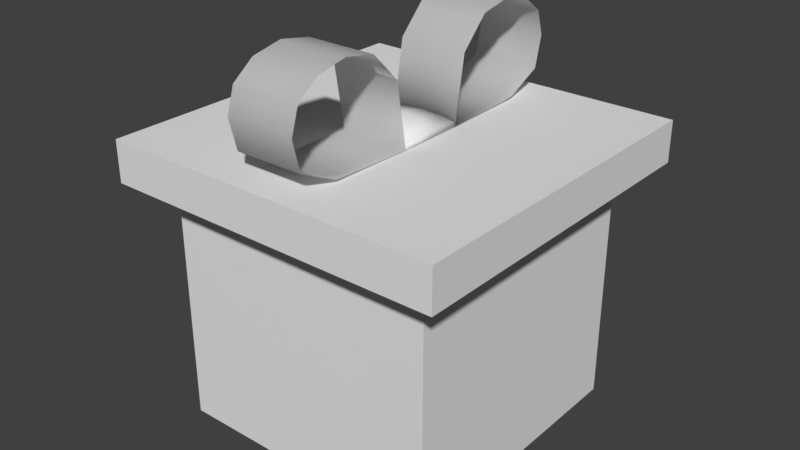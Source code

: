 # Source: ML64_PresentObj4ChristDay.blend  (saved by Blender 2.79.0; exported with 4.5.12 LTS)
import bpy
from mathutils import Matrix  # noqa: F401  (used for matrix-valued properties, if any)

bpy.ops.wm.read_factory_settings(use_empty=True)
scene = bpy.context.scene
scene.name = 'Scene'

# ---- collections
col_collection_1 = bpy.data.collections.new('Collection 1'); scene.collection.children.link(col_collection_1)

# ---- materials (node trees are filled in below, after node groups)
mat_bruh_zzenv = bpy.data.materials.new('Bruh_ZZENV')
mat_bruh_zzenv.alpha_threshold = 0.0
mat_bruh_zzenv.use_transparent_shadow = False
mat_bruh_zzenv.roughness = 0.5
mat_bruh_zzenv.line_color = (0.0, 0.0, 0.0, 1.0)
mat_oh = bpy.data.materials.new('oh')
mat_oh.alpha_threshold = 0.0
mat_oh.use_transparent_shadow = False
mat_oh.roughness = 0.5
mat_oh.line_color = (0.0, 0.0, 0.0, 1.0)

# ---- material node trees

# ---- world
world_world = bpy.data.worlds.new('World'); scene.world = world_world
world_world.color = (0.05088, 0.05088, 0.05088)
world_world.use_sun_shadow = False
world_world.sun_shadow_jitter_overblur = 0.0
world_world.cycles.sampling_method = 'MANUAL'

# ---- meshes
me_cube_000 = bpy.data.meshes.new('Cube.000')
me_cube_000.from_pydata([(-1.0, -0.25, 0.0), (-1.0, -0.25, 2.0), (-0.25, -1.0, 0.0), (-0.25, -1.0, 2.0), (-0.25, -0.25, 0.0), (1.0, -0.25, 0.0), (1.0, -0.25, 2.0), (0.25, -1.0, 0.0), (0.25, -1.0, 2.0), (0.25, -0.25, 0.0), (0.0, -1.0, 0.0), (0.0, -1.0, 2.0), (0.0, -0.25, 0.0), (-1.0, 0.25, 0.0), (-1.0, 0.25, 2.0), (-0.25, 1.0, 0.0), (-0.25, 1.0, 2.0), (-0.25, 0.25, 0.0), (-1.0, 0.0, 0.0), (-1.0, 0.0, 2.0), (-0.25, 0.0, 0.0), (1.0, 0.25, 0.0), (1.0, 0.25, 2.0), (0.25, 1.0, 0.0), (0.25, 1.0, 2.0), (0.25, 0.25, 0.0), (0.0, 1.0, 0.0), (0.0, 1.0, 2.0), (0.0, 0.25, 0.0), (1.0, 0.0, 0.0), (1.0, 0.0, 2.0), (0.25, 0.0, 0.0), (0.0, 0.0, 0.0), (-1.25, -0.25, 1.784), (-1.25, -0.25, 2.084), (-0.25, -1.25, 1.784), (-0.25, -1.25, 2.084), (-0.25, -0.25, 1.784), (-0.25, -0.25, 2.084), (-0.1409, 0.2418, 2.145), (-0.244, 0.2417, 2.122), (-0.25, 0.2442, 2.091), (-0.25, 0.7579, 2.81), (-0.25, 0.5279, 2.766), (-0.25, 0.3247, 2.56), (-0.25, 0.2442, 2.091), (-0.25, 0.8609, 2.113), (-0.25, 1.14, 2.242), (-0.25, 1.196, 2.466), (-0.25, 1.14, 2.647), (-0.25, 0.9818, 2.765), (1.25, -0.25, 1.784), (1.25, -0.25, 2.084), (0.25, -1.25, 1.784), (0.25, -1.25, 2.084), (0.25, -0.25, 1.784), (0.25, -0.25, 2.084), (0.0, -1.25, 1.784), (0.0, -1.25, 2.084), (0.0, -0.25, 1.784), (0.0, -0.25, 2.084), (0.0, 0.2435, 2.153), (0.1409, 0.2418, 2.145), (0.244, 0.2417, 2.122), (0.25, 0.2442, 2.091), (0.0, 0.2442, 2.091), (0.25, 0.7579, 2.81), (0.25, 0.5279, 2.766), (0.25, 0.3247, 2.56), (0.25, 0.2442, 2.091), (0.25, 0.8609, 2.113), (0.25, 1.14, 2.242), (0.25, 1.196, 2.466), (0.25, 1.14, 2.647), (0.25, 0.9818, 2.765), (0.0, 0.7579, 2.81), (0.0, 0.5279, 2.766), (0.0, 0.3247, 2.56), (0.0, 0.2442, 2.091), (0.0, 0.8609, 2.113), (0.0, 1.14, 2.242), (0.0, 1.196, 2.466), (0.0, 1.14, 2.647), (0.0, 0.9818, 2.765), (-1.25, 0.25, 1.784), (-1.25, 0.25, 2.084), (-0.25, 1.25, 1.784), (-0.25, 1.25, 2.084), (-0.25, 0.25, 1.784), (-0.25, 0.25, 2.084), (-1.25, 0.0, 1.784), (-1.25, 0.0, 2.084), (-0.25, 0.0, 1.784), (-0.25, 0.0, 2.084), (-0.1409, 0.0, 2.199), (-0.244, 0.0, 2.153), (-0.25, 0.0, 2.091), (-0.1409, -0.2418, 2.145), (-0.244, -0.2417, 2.122), (-0.25, -0.2442, 2.091), (-0.25, -0.7579, 2.81), (-0.25, -0.5279, 2.766), (-0.25, -0.3247, 2.56), (-0.25, -0.2442, 2.091), (-0.25, -0.8609, 2.113), (-0.25, -1.14, 2.242), (-0.25, -1.196, 2.466), (-0.25, -1.14, 2.647), (-0.25, -0.9818, 2.765), (1.25, 0.25, 1.784), (1.25, 0.25, 2.084), (0.25, 1.25, 1.784), (0.25, 1.25, 2.084), (0.25, 0.25, 1.784), (0.25, 0.25, 2.084), (0.0, 1.25, 1.784), (0.0, 1.25, 2.084), (0.0, 0.25, 1.784), (0.0, 0.25, 2.084), (1.25, 0.0, 1.784), (1.25, 0.0, 2.084), (0.25, 0.0, 1.784), (0.25, 0.0, 2.084), (0.0, 0.0, 2.084), (0.0, 0.0, 2.216), (0.1409, 0.0, 2.199), (0.244, 0.0, 2.153), (0.25, 0.0, 2.091), (0.0, -0.2435, 2.153), (0.1409, -0.2418, 2.145), (0.244, -0.2417, 2.122), (0.25, -0.2442, 2.091), (0.0, -0.2442, 2.091), (0.0, 0.0, 2.091), (0.25, -0.7579, 2.81), (0.25, -0.5279, 2.766), (0.25, -0.3247, 2.56), (0.25, -0.2442, 2.091), (0.25, -0.8609, 2.113), (0.25, -1.14, 2.242), (0.25, -1.196, 2.466), (0.25, -1.14, 2.647), (0.25, -0.9818, 2.765), (0.0, -0.7579, 2.81), (0.0, -0.5279, 2.766), (0.0, -0.3247, 2.56), (0.0, -0.2442, 2.091), (0.0, -0.8609, 2.113), (0.0, -1.14, 2.242), (0.0, -1.196, 2.466), (0.0, -1.14, 2.647), (0.0, -0.9818, 2.765), (-0.25, 0.7579, 2.81), (-0.25, 0.5279, 2.766), (-0.25, 0.3247, 2.56), (-0.25, 0.2442, 2.091), (-0.25, 0.8609, 2.113), (-0.25, 1.14, 2.242), (-0.25, 1.196, 2.466), (-0.25, 1.14, 2.647), (-0.25, 0.9818, 2.765), (0.25, 0.7579, 2.81), (0.25, 0.5279, 2.766), (0.25, 0.3247, 2.56), (0.25, 0.2442, 2.091), (0.25, 0.8609, 2.113), (0.25, 1.14, 2.242), (0.25, 1.196, 2.466), (0.25, 1.14, 2.647), (0.25, 0.9818, 2.765), (0.0, 0.7579, 2.81), (0.0, 0.5279, 2.766), (0.0, 0.3247, 2.56), (0.0, 0.2442, 2.091), (0.0, 0.8609, 2.113), (0.0, 1.14, 2.242), (0.0, 1.196, 2.466), (0.0, 1.14, 2.647), (0.0, 0.9818, 2.765), (-0.25, -0.7579, 2.81), (-0.25, -0.5279, 2.766), (-0.25, -0.3247, 2.56), (-0.25, -0.2442, 2.091), (-0.25, -0.8609, 2.113), (-0.25, -1.14, 2.242), (-0.25, -1.196, 2.466), (-0.25, -1.14, 2.647), (-0.25, -0.9818, 2.765), (0.25, -0.7579, 2.81), (0.25, -0.5279, 2.766), (0.25, -0.3247, 2.56), (0.25, -0.2442, 2.091), (0.25, -0.8609, 2.113), (0.25, -1.14, 2.242), (0.25, -1.196, 2.466), (0.25, -1.14, 2.647), (0.25, -0.9818, 2.765), (0.0, -0.7579, 2.81), (0.0, -0.5279, 2.766), (0.0, -0.3247, 2.56), (0.0, -0.2442, 2.091), (0.0, -0.8609, 2.113), (0.0, -1.14, 2.242), (0.0, -1.196, 2.466), (0.0, -1.14, 2.647), (0.0, -0.9818, 2.765)], [], [(2, 11, 3), (4, 10, 2), (0, 20, 4), (4, 32, 12), (1, 18, 0), (2, 10, 11), (4, 12, 10), (0, 18, 20), (4, 20, 32), (1, 19, 18), (7, 8, 11), (9, 7, 10), (5, 9, 31), (9, 12, 32), (6, 5, 29), (7, 11, 10), (9, 10, 12), (5, 31, 29), (9, 32, 31), (6, 29, 30), (15, 16, 27), (17, 15, 26), (13, 17, 20), (17, 28, 32), (14, 13, 18), (15, 27, 26), (17, 26, 28), (13, 20, 18), (17, 32, 20), (14, 18, 19), (23, 27, 24), (25, 26, 23), (21, 31, 25), (25, 32, 28), (22, 29, 21), (23, 26, 27), (25, 28, 26), (21, 29, 31), (25, 31, 32), (22, 30, 29), (60, 93, 38), (36, 60, 38), (35, 58, 36), (37, 57, 35), (33, 92, 37), (38, 91, 34), (34, 90, 33), (96, 40, 41), (94, 61, 39), (95, 39, 40), (96, 95, 40), (94, 124, 61), (95, 94, 39), (41, 133, 96), (39, 61, 65), (39, 41, 40), (79, 45, 46), (82, 48, 49), (76, 42, 43), (80, 46, 47), (83, 49, 50), (77, 43, 44), (78, 44, 45), (75, 50, 42), (81, 47, 48), (60, 123, 93), (36, 58, 60), (35, 57, 58), (37, 59, 57), (33, 90, 92), (38, 93, 91), (34, 91, 90), (41, 65, 133), (39, 65, 41), (79, 78, 45), (82, 81, 48), (76, 75, 42), (80, 79, 46), (83, 82, 49), (77, 76, 43), (78, 77, 44), (75, 83, 50), (81, 80, 47), (60, 56, 122), (54, 56, 60), (53, 54, 58), (55, 53, 57), (51, 55, 121), (56, 52, 120), (52, 51, 119), (127, 64, 63), (125, 62, 61), (126, 63, 62), (127, 63, 126), (125, 61, 124), (126, 62, 125), (64, 127, 133), (62, 65, 61), (62, 63, 64), (79, 70, 69), (82, 73, 72), (76, 67, 66), (80, 71, 70), (83, 74, 73), (77, 68, 67), (78, 69, 68), (75, 66, 74), (81, 72, 71), (60, 122, 123), (54, 60, 58), (53, 58, 57), (55, 57, 59), (51, 121, 119), (56, 120, 122), (52, 119, 120), (64, 133, 65), (62, 64, 65), (79, 69, 78), (82, 72, 81), (76, 66, 75), (80, 70, 79), (83, 73, 82), (77, 67, 76), (78, 68, 77), (75, 74, 83), (81, 71, 80), (118, 89, 93), (87, 89, 118), (86, 87, 116), (88, 86, 115), (84, 88, 92), (89, 85, 91), (85, 84, 90), (96, 99, 98), (94, 97, 128), (95, 98, 97), (96, 98, 95), (94, 128, 124), (95, 97, 94), (99, 96, 133), (97, 132, 128), (97, 98, 99), (147, 104, 103), (150, 107, 106), (144, 101, 100), (148, 105, 104), (151, 108, 107), (145, 102, 101), (146, 103, 102), (143, 100, 108), (149, 106, 105), (118, 93, 123), (87, 118, 116), (86, 116, 115), (88, 115, 117), (84, 92, 90), (89, 91, 93), (85, 90, 91), (99, 133, 132), (97, 99, 132), (147, 103, 146), (150, 106, 149), (144, 100, 143), (148, 104, 147), (151, 107, 150), (145, 101, 144), (146, 102, 145), (143, 108, 151), (149, 105, 148), (118, 122, 114), (112, 118, 114), (111, 116, 112), (113, 115, 111), (109, 121, 113), (114, 120, 110), (110, 119, 109), (127, 130, 131), (125, 128, 129), (126, 129, 130), (127, 126, 130), (125, 124, 128), (126, 125, 129), (131, 133, 127), (129, 128, 132), (129, 131, 130), (147, 137, 138), (150, 140, 141), (144, 134, 135), (148, 138, 139), (151, 141, 142), (145, 135, 136), (146, 136, 137), (143, 142, 134), (149, 139, 140), (118, 123, 122), (112, 116, 118), (111, 115, 116), (113, 117, 115), (109, 119, 121), (114, 122, 120), (110, 120, 119), (131, 132, 133), (129, 132, 131), (147, 146, 137), (150, 149, 140), (144, 143, 134), (148, 147, 138), (151, 150, 141), (145, 144, 135), (146, 145, 136), (143, 151, 142), (149, 148, 139), (174, 156, 155), (177, 159, 158), (171, 153, 152), (175, 157, 156), (178, 160, 159), (172, 154, 153), (173, 155, 154), (170, 152, 160), (176, 158, 157), (174, 155, 173), (177, 158, 176), (171, 152, 170), (175, 156, 174), (178, 159, 177), (172, 153, 171), (173, 154, 172), (170, 160, 178), (176, 157, 175), (174, 164, 165), (177, 167, 168), (171, 161, 162), (175, 165, 166), (178, 168, 169), (172, 162, 163), (173, 163, 164), (170, 169, 161), (176, 166, 167), (174, 173, 164), (177, 176, 167), (171, 170, 161), (175, 174, 165), (178, 177, 168), (172, 171, 162), (173, 172, 163), (170, 178, 169), (176, 175, 166), (201, 182, 183), (204, 185, 186), (198, 179, 180), (202, 183, 184), (205, 186, 187), (199, 180, 181), (200, 181, 182), (197, 187, 179), (203, 184, 185), (201, 200, 182), (204, 203, 185), (198, 197, 179), (202, 201, 183), (205, 204, 186), (199, 198, 180), (200, 199, 181), (197, 205, 187), (203, 202, 184), (201, 192, 191), (204, 195, 194), (198, 189, 188), (202, 193, 192), (205, 196, 195), (199, 190, 189), (200, 191, 190), (197, 188, 196), (203, 194, 193), (201, 191, 200), (204, 194, 203), (198, 188, 197), (202, 192, 201), (205, 195, 204), (199, 189, 198), (200, 190, 199), (197, 196, 205), (203, 193, 202)])
me_cube_000.polygons.foreach_set('use_smooth', [0, 0, 0, 0, 0, 0, 0, 0, 0, 0, 0, 0, 0, 0, 0, 0, 0, 0, 0, 0, 0, 0, 0, 0, 0, 0, 0, 0, 0, 0, 0, 0, 0, 0, 0, 0, 0, 0, 0, 0, 0, 0, 0, 0, 0, 0, 0, 1, 1, 1, 1, 1, 1, 1, 1, 1, 1, 1, 1, 1, 1, 1, 1, 1, 1, 0, 0, 0, 0, 0, 0, 0, 1, 1, 1, 1, 1, 1, 1, 1, 1, 1, 1, 0, 0, 0, 0, 0, 0, 0, 1, 1, 1, 1, 1, 1, 1, 1, 1, 1, 1, 1, 1, 1, 1, 1, 1, 1, 0, 0, 0, 0, 0, 0, 0, 1, 1, 1, 1, 1, 1, 1, 1, 1, 1, 1, 0, 0, 0, 0, 0, 0, 0, 1, 1, 1, 1, 1, 1, 1, 1, 1, 1, 1, 1, 1, 1, 1, 1, 1, 1, 0, 0, 0, 0, 0, 0, 0, 1, 1, 1, 1, 1, 1, 1, 1, 1, 1, 1, 0, 0, 0, 0, 0, 0, 0, 1, 1, 1, 1, 1, 1, 1, 1, 1, 1, 1, 1, 1, 1, 1, 1, 1, 1, 0, 0, 0, 0, 0, 0, 0, 1, 1, 1, 1, 1, 1, 1, 1, 1, 1, 1, 1, 1, 1, 1, 1, 1, 1, 1, 1, 1, 1, 1, 1, 1, 1, 1, 1, 1, 1, 1, 1, 1, 1, 1, 1, 1, 1, 1, 1, 1, 1, 1, 1, 1, 1, 1, 1, 1, 1, 1, 1, 1, 1, 1, 1, 1, 1, 1, 1, 1, 1, 1, 1, 1, 1, 1, 1, 1, 1, 1, 1, 1, 1, 1, 1, 1, 1, 1, 1, 1, 1, 1])
_uv = me_cube_000.uv_layers.new(name='UVMap')
_uv.uv.foreach_set('vector', [1.0, 0.0, 0.0, 1.0, 0.0, 0.0, 1.0, 0.0, 0.0, 1.0, 0.0, 0.0, 1.0, 0.0, 0.0, 1.0, 0.0, 0.0, 1.0, 0.0, 0.0, 1.0, 0.0, 0.0, 1.0, 0.0, 0.0, 1.0, 0.0, 0.0, 1.0, 0.0, 1.0, 1.0, 0.0, 1.0, 1.0, 0.0, 1.0, 1.0, 0.0, 1.0, 1.0, 0.0, 1.0, 1.0, 0.0, 1.0, 1.0, 0.0, 1.0, 1.0, 0.0, 1.0, 1.0, 0.0, 1.0, 1.0, 0.0, 1.0, 1.0, 0.0, 0.0, 0.0, 0.0, 1.0, 1.0, 0.0, 0.0, 0.0, 0.0, 1.0, 1.0, 0.0, 0.0, 0.0, 0.0, 1.0, 1.0, 0.0, 0.0, 0.0, 0.0, 1.0, 1.0, 0.0, 0.0, 0.0, 0.0, 1.0, 1.0, 0.0, 0.0, 1.0, 1.0, 1.0, 1.0, 0.0, 0.0, 1.0, 1.0, 1.0, 1.0, 0.0, 0.0, 1.0, 1.0, 1.0, 1.0, 0.0, 0.0, 1.0, 1.0, 1.0, 1.0, 0.0, 0.0, 1.0, 1.0, 1.0, 1.0, 0.0, 0.0, 0.0, 0.0, 1.0, 1.0, 0.0, 0.0, 0.0, 0.0, 1.0, 1.0, 0.0, 0.0, 0.0, 0.0, 1.0, 1.0, 0.0, 0.0, 0.0, 0.0, 1.0, 1.0, 0.0, 0.0, 0.0, 0.0, 1.0, 1.0, 0.0, 0.0, 1.0, 1.0, 1.0, 1.0, 0.0, 0.0, 1.0, 1.0, 1.0, 1.0, 0.0, 0.0, 1.0, 1.0, 1.0, 1.0, 0.0, 0.0, 1.0, 1.0, 1.0, 1.0, 0.0, 0.0, 1.0, 1.0, 1.0, 1.0, 0.0, 0.0, 1.0, 0.0, 0.0, 1.0, 0.0, 0.0, 1.0, 0.0, 0.0, 1.0, 0.0, 0.0, 1.0, 0.0, 0.0, 1.0, 0.0, 0.0, 1.0, 0.0, 0.0, 1.0, 0.0, 0.0, 1.0, 0.0, 0.0, 1.0, 0.0, 1.0, 1.0, 0.0, 1.0, 1.0, 0.0, 1.0, 1.0, 0.0, 1.0, 1.0, 0.0, 1.0, 1.0, 0.0, 1.0, 1.0, 0.0, 1.0, 1.0, 0.0, 1.0, 1.0, 0.0, 1.0, 1.0, 0.0, 1.0, 1.0, 0.0, 0.0, 1.0, 0.0, 0.0, 1.0, 0.0, 0.0, 1.0, 0.0, 0.0, 1.0, 0.0, 0.0, 1.0, 0.0, 0.0, 1.0, 0.0, 0.0, 1.0, 0.0, 0.0, 1.0, 0.0, 0.0, 1.0, 0.0, 0.0, 1.0, 0.0, 0.0, 1.0, 0.0, 0.0, 1.0, 0.0, 0.0, 1.0, 0.0, 0.0, 0.2499, -4.46e-05, 0.2174, -0.4991, 0.2499, -0.5, 0.1282, 0.002947, 0.001868, -0.4981, 0.1266, -0.4985, 0.2183, 0.001651, 0.1266, -0.4985, 0.2174, -0.4991, 0.2499, -4.46e-05, 0.2183, 0.001651, 0.2174, -0.4991, 0.1282, 0.002947, 0.003795, 0.003496, 0.001868, -0.4981, 0.2183, 0.001651, 0.1282, 0.002947, 0.1266, -0.4985, 0.2499, -0.5, 0.2499, -4.46e-05, 0.2499, -4.46e-05, 0.1266, -0.4985, 0.001868, -0.4981, 0.0, 0.0, 0.1266, -0.4985, 0.2499, -0.5, 0.2174, -0.4991, 0.3272, 0.4934, 0.3079, 0.9999, 0.4711, 0.4862, 0.2164, 0.2497, 0.2943, 6.884e-05, 0.1846, 6.862e-05, 0.1314, 0.5178, 0.0163, 0.3083, 6.862e-05, 0.5645, 0.3123, 0.3318, 0.4711, 0.4862, 0.4119, 0.1403, 0.1731, 0.2965, 0.1846, 6.862e-05, 0.08711, 0.1034, 0.1607, 0.6613, 6.862e-05, 0.5645, 0.06817, 0.86, 0.2489, 0.7499, 0.06817, 0.86, 0.3079, 0.9999, 0.1407, 0.3966, 0.08711, 0.1034, 0.0163, 0.3083, 0.2644, 0.2601, 0.4119, 0.1403, 0.2943, 6.884e-05, 1.0, 0.0, 1.0, 1.0, 0.0, 1.0, 1.0, 0.0, 1.0, 1.0, 0.0, 1.0, 1.0, 0.0, 1.0, 1.0, 0.0, 1.0, 1.0, 0.0, 1.0, 1.0, 0.0, 1.0, 1.0, 0.0, 1.0, 1.0, 0.0, 1.0, 1.0, 0.0, 1.0, 1.0, 0.0, 1.0, 1.0, 0.0, 1.0, 1.0, 0.0, 1.0, 0.2499, -0.5, 0.2499, -0.5, 0.2499, -4.46e-05, 0.1266, -0.4985, 0.0, 0.0, 0.2499, -0.5, 0.3272, 0.4934, 0.2489, 0.7499, 0.3079, 0.9999, 0.2164, 0.2497, 0.2644, 0.2601, 0.2943, 6.884e-05, 0.1314, 0.5178, 0.1407, 0.3966, 0.0163, 0.3083, 0.3123, 0.3318, 0.3272, 0.4934, 0.4711, 0.4862, 0.1731, 0.2965, 0.2164, 0.2497, 0.1846, 6.862e-05, 0.1607, 0.6613, 0.1314, 0.5178, 6.862e-05, 0.5645, 0.2489, 0.7499, 0.1607, 0.6613, 0.06817, 0.86, 0.1407, 0.3966, 0.1731, 0.2965, 0.08711, 0.1034, 0.2644, 0.2601, 0.3123, 0.3318, 0.4119, 0.1403, 1.0, 0.0, 0.0, 0.0, 0.0, 1.0, 1.0, 0.0, 0.0, 0.0, 0.0, 1.0, 1.0, 0.0, 0.0, 0.0, 0.0, 1.0, 1.0, 0.0, 0.0, 0.0, 0.0, 1.0, 1.0, 0.0, 0.0, 0.0, 0.0, 1.0, 1.0, 0.0, 0.0, 0.0, 0.0, 1.0, 1.0, 0.0, 0.0, 0.0, 0.0, 1.0, 0.2499, -4.46e-05, 0.2499, -0.5, 0.2174, -0.4991, 0.1282, 0.002947, 0.1266, -0.4985, 0.001868, -0.4981, 0.2183, 0.001651, 0.2174, -0.4991, 0.1266, -0.4985, 0.2499, -4.46e-05, 0.2174, -0.4991, 0.2183, 0.001651, 0.1282, 0.002947, 0.001868, -0.4981, 0.003795, 0.003496, 0.2183, 0.001651, 0.1266, -0.4985, 0.1282, 0.002947, 0.2499, -0.5, 0.2499, -4.46e-05, 0.2499, -4.46e-05, 0.1266, -0.4985, 0.0, 0.0, 0.001868, -0.4981, 0.1266, -0.4985, 0.2174, -0.4991, 0.2499, -0.5, 0.3272, 0.4934, 0.4711, 0.4862, 0.3079, 0.9999, 0.2164, 0.2497, 0.1846, 6.862e-05, 0.2943, 6.884e-05, 0.1314, 0.5178, 6.862e-05, 0.5645, 0.0163, 0.3083, 0.3123, 0.3318, 0.4119, 0.1403, 0.4711, 0.4862, 0.1731, 0.2965, 0.08711, 0.1034, 0.1846, 6.862e-05, 0.1607, 0.6613, 0.06817, 0.86, 6.862e-05, 0.5645, 0.2489, 0.7499, 0.3079, 0.9999, 0.06817, 0.86, 0.1407, 0.3966, 0.0163, 0.3083, 0.08711, 0.1034, 0.2644, 0.2601, 0.2943, 6.884e-05, 0.4119, 0.1403, 1.0, 0.0, 0.0, 1.0, 1.0, 1.0, 1.0, 0.0, 0.0, 1.0, 1.0, 1.0, 1.0, 0.0, 0.0, 1.0, 1.0, 1.0, 1.0, 0.0, 0.0, 1.0, 1.0, 1.0, 1.0, 0.0, 0.0, 1.0, 1.0, 1.0, 1.0, 0.0, 0.0, 1.0, 1.0, 1.0, 1.0, 0.0, 0.0, 1.0, 1.0, 1.0, 0.2499, -0.5, 0.2499, -4.46e-05, 0.2499, -0.5, 0.1266, -0.4985, 0.2499, -0.5, 0.0, 0.0, 0.3272, 0.4934, 0.3079, 0.9999, 0.2489, 0.7499, 0.2164, 0.2497, 0.2943, 6.884e-05, 0.2644, 0.2601, 0.1314, 0.5178, 0.0163, 0.3083, 0.1407, 0.3966, 0.3123, 0.3318, 0.4711, 0.4862, 0.3272, 0.4934, 0.1731, 0.2965, 0.1846, 6.862e-05, 0.2164, 0.2497, 0.1607, 0.6613, 6.862e-05, 0.5645, 0.1314, 0.5178, 0.2489, 0.7499, 0.06817, 0.86, 0.1607, 0.6613, 0.1407, 0.3966, 0.08711, 0.1034, 0.1731, 0.2965, 0.2644, 0.2601, 0.4119, 0.1403, 0.3123, 0.3318, 1.0, 0.0, 0.0, 0.0, 0.0, 1.0, 1.0, 0.0, 0.0, 0.0, 0.0, 1.0, 1.0, 0.0, 0.0, 0.0, 0.0, 1.0, 1.0, 0.0, 0.0, 0.0, 0.0, 1.0, 1.0, 0.0, 0.0, 0.0, 0.0, 1.0, 1.0, 0.0, 0.0, 0.0, 0.0, 1.0, 1.0, 0.0, 0.0, 0.0, 0.0, 1.0, 0.2499, -4.46e-05, 0.2499, -0.5, 0.2174, -0.4991, 0.1282, 0.002947, 0.1266, -0.4985, 0.001868, -0.4981, 0.2183, 0.001651, 0.2174, -0.4991, 0.1266, -0.4985, 0.2499, -4.46e-05, 0.2174, -0.4991, 0.2183, 0.001651, 0.1282, 0.002947, 0.001868, -0.4981, 0.003795, 0.003496, 0.2183, 0.001651, 0.1266, -0.4985, 0.1282, 0.002947, 0.2499, -0.5, 0.2499, -4.46e-05, 0.2499, -4.46e-05, 0.1266, -0.4985, 0.0, 0.0, 0.001868, -0.4981, 0.1266, -0.4985, 0.2174, -0.4991, 0.2499, -0.5, 0.3272, 0.4934, 0.4711, 0.4862, 0.3079, 0.9999, 0.2164, 0.2497, 0.1846, 6.862e-05, 0.2943, 6.884e-05, 0.1314, 0.5178, 6.862e-05, 0.5645, 0.0163, 0.3083, 0.3123, 0.3318, 0.4119, 0.1403, 0.4711, 0.4862, 0.1731, 0.2965, 0.08711, 0.1034, 0.1846, 6.862e-05, 0.1607, 0.6613, 0.06817, 0.86, 6.862e-05, 0.5645, 0.2489, 0.7499, 0.3079, 0.9999, 0.06817, 0.86, 0.1407, 0.3966, 0.0163, 0.3083, 0.08711, 0.1034, 0.2644, 0.2601, 0.2943, 6.884e-05, 0.4119, 0.1403, 1.0, 0.0, 0.0, 1.0, 1.0, 1.0, 1.0, 0.0, 0.0, 1.0, 1.0, 1.0, 1.0, 0.0, 0.0, 1.0, 1.0, 1.0, 1.0, 0.0, 0.0, 1.0, 1.0, 1.0, 1.0, 0.0, 0.0, 1.0, 1.0, 1.0, 1.0, 0.0, 0.0, 1.0, 1.0, 1.0, 1.0, 0.0, 0.0, 1.0, 1.0, 1.0, 0.2499, -0.5, 0.2499, -4.46e-05, 0.2499, -0.5, 0.1266, -0.4985, 0.2499, -0.5, 0.0, 0.0, 0.3272, 0.4934, 0.3079, 0.9999, 0.2489, 0.7499, 0.2164, 0.2497, 0.2943, 6.884e-05, 0.2644, 0.2601, 0.1314, 0.5178, 0.0163, 0.3083, 0.1407, 0.3966, 0.3123, 0.3318, 0.4711, 0.4862, 0.3272, 0.4934, 0.1731, 0.2965, 0.1846, 6.862e-05, 0.2164, 0.2497, 0.1607, 0.6613, 6.862e-05, 0.5645, 0.1314, 0.5178, 0.2489, 0.7499, 0.06817, 0.86, 0.1607, 0.6613, 0.1407, 0.3966, 0.08711, 0.1034, 0.1731, 0.2965, 0.2644, 0.2601, 0.4119, 0.1403, 0.3123, 0.3318, 1.0, 0.0, 0.0, 1.0, 0.0, 0.0, 1.0, 0.0, 0.0, 1.0, 0.0, 0.0, 1.0, 0.0, 0.0, 1.0, 0.0, 0.0, 1.0, 0.0, 0.0, 1.0, 0.0, 0.0, 1.0, 0.0, 0.0, 1.0, 0.0, 0.0, 1.0, 0.0, 0.0, 1.0, 0.0, 0.0, 1.0, 0.0, 0.0, 1.0, 0.0, 0.0, 0.2499, -4.46e-05, 0.2174, -0.4991, 0.2499, -0.5, 0.1282, 0.002947, 0.001868, -0.4981, 0.1266, -0.4985, 0.2183, 0.001651, 0.1266, -0.4985, 0.2174, -0.4991, 0.2499, -4.46e-05, 0.2183, 0.001651, 0.2174, -0.4991, 0.1282, 0.002947, 0.003795, 0.003496, 0.001868, -0.4981, 0.2183, 0.001651, 0.1282, 0.002947, 0.1266, -0.4985, 0.2499, -0.5, 0.2499, -4.46e-05, 0.2499, -4.46e-05, 0.1266, -0.4985, 0.001868, -0.4981, 0.0, 0.0, 0.1266, -0.4985, 0.2499, -0.5, 0.2174, -0.4991, 0.3272, 0.4934, 0.3079, 0.9999, 0.4711, 0.4862, 0.2164, 0.2497, 0.2943, 6.884e-05, 0.1846, 6.862e-05, 0.1314, 0.5178, 0.0163, 0.3083, 6.862e-05, 0.5645, 0.3123, 0.3318, 0.4711, 0.4862, 0.4119, 0.1403, 0.1731, 0.2965, 0.1846, 6.862e-05, 0.08711, 0.1034, 0.1607, 0.6613, 6.862e-05, 0.5645, 0.06817, 0.86, 0.2489, 0.7499, 0.06817, 0.86, 0.3079, 0.9999, 0.1407, 0.3966, 0.08711, 0.1034, 0.0163, 0.3083, 0.2644, 0.2601, 0.4119, 0.1403, 0.2943, 6.884e-05, 1.0, 0.0, 1.0, 1.0, 0.0, 1.0, 1.0, 0.0, 1.0, 1.0, 0.0, 1.0, 1.0, 0.0, 1.0, 1.0, 0.0, 1.0, 1.0, 0.0, 1.0, 1.0, 0.0, 1.0, 1.0, 0.0, 1.0, 1.0, 0.0, 1.0, 1.0, 0.0, 1.0, 1.0, 0.0, 1.0, 1.0, 0.0, 1.0, 1.0, 0.0, 1.0, 0.2499, -0.5, 0.2499, -0.5, 0.2499, -4.46e-05, 0.1266, -0.4985, 0.0, 0.0, 0.2499, -0.5, 0.3272, 0.4934, 0.2489, 0.7499, 0.3079, 0.9999, 0.2164, 0.2497, 0.2644, 0.2601, 0.2943, 6.884e-05, 0.1314, 0.5178, 0.1407, 0.3966, 0.0163, 0.3083, 0.3123, 0.3318, 0.3272, 0.4934, 0.4711, 0.4862, 0.1731, 0.2965, 0.2164, 0.2497, 0.1846, 6.862e-05, 0.1607, 0.6613, 0.1314, 0.5178, 6.862e-05, 0.5645, 0.2489, 0.7499, 0.1607, 0.6613, 0.06817, 0.86, 0.1407, 0.3966, 0.1731, 0.2965, 0.08711, 0.1034, 0.2644, 0.2601, 0.3123, 0.3318, 0.4119, 0.1403, 0.3272, 0.4934, 0.4711, 0.4862, 0.3079, 0.9999, 0.2164, 0.2497, 0.1846, 6.862e-05, 0.2943, 6.884e-05, 0.1314, 0.5178, 6.862e-05, 0.5645, 0.0163, 0.3083, 0.3123, 0.3318, 0.4119, 0.1403, 0.4711, 0.4862, 0.1731, 0.2965, 0.08711, 0.1034, 0.1846, 6.862e-05, 0.1607, 0.6613, 0.06817, 0.86, 6.862e-05, 0.5645, 0.2489, 0.7499, 0.3079, 0.9999, 0.06817, 0.86, 0.1407, 0.3966, 0.0163, 0.3083, 0.08711, 0.1034, 0.2644, 0.2601, 0.2943, 6.884e-05, 0.4119, 0.1403, 0.3272, 0.4934, 0.3079, 0.9999, 0.2489, 0.7499, 0.2164, 0.2497, 0.2943, 6.884e-05, 0.2644, 0.2601, 0.1314, 0.5178, 0.0163, 0.3083, 0.1407, 0.3966, 0.3123, 0.3318, 0.4711, 0.4862, 0.3272, 0.4934, 0.1731, 0.2965, 0.1846, 6.862e-05, 0.2164, 0.2497, 0.1607, 0.6613, 6.862e-05, 0.5645, 0.1314, 0.5178, 0.2489, 0.7499, 0.06817, 0.86, 0.1607, 0.6613, 0.1407, 0.3966, 0.08711, 0.1034, 0.1731, 0.2965, 0.2644, 0.2601, 0.4119, 0.1403, 0.3123, 0.3318, 0.3272, 0.4934, 0.3079, 0.9999, 0.4711, 0.4862, 0.2164, 0.2497, 0.2943, 6.884e-05, 0.1846, 6.862e-05, 0.1314, 0.5178, 0.0163, 0.3083, 6.862e-05, 0.5645, 0.3123, 0.3318, 0.4711, 0.4862, 0.4119, 0.1403, 0.1731, 0.2965, 0.1846, 6.862e-05, 0.08711, 0.1034, 0.1607, 0.6613, 6.862e-05, 0.5645, 0.06817, 0.86, 0.2489, 0.7499, 0.06817, 0.86, 0.3079, 0.9999, 0.1407, 0.3966, 0.08711, 0.1034, 0.0163, 0.3083, 0.2644, 0.2601, 0.4119, 0.1403, 0.2943, 6.884e-05, 0.3272, 0.4934, 0.2489, 0.7499, 0.3079, 0.9999, 0.2164, 0.2497, 0.2644, 0.2601, 0.2943, 6.884e-05, 0.1314, 0.5178, 0.1407, 0.3966, 0.0163, 0.3083, 0.3123, 0.3318, 0.3272, 0.4934, 0.4711, 0.4862, 0.1731, 0.2965, 0.2164, 0.2497, 0.1846, 6.862e-05, 0.1607, 0.6613, 0.1314, 0.5178, 6.862e-05, 0.5645, 0.2489, 0.7499, 0.1607, 0.6613, 0.06817, 0.86, 0.1407, 0.3966, 0.1731, 0.2965, 0.08711, 0.1034, 0.2644, 0.2601, 0.3123, 0.3318, 0.4119, 0.1403, 0.3272, 0.4934, 0.3079, 0.9999, 0.4711, 0.4862, 0.2164, 0.2497, 0.2943, 6.884e-05, 0.1846, 6.862e-05, 0.1314, 0.5178, 0.0163, 0.3083, 6.862e-05, 0.5645, 0.3123, 0.3318, 0.4711, 0.4862, 0.4119, 0.1403, 0.1731, 0.2965, 0.1846, 6.862e-05, 0.08711, 0.1034, 0.1607, 0.6613, 6.862e-05, 0.5645, 0.06817, 0.86, 0.2489, 0.7499, 0.06817, 0.86, 0.3079, 0.9999, 0.1407, 0.3966, 0.08711, 0.1034, 0.0163, 0.3083, 0.2644, 0.2601, 0.4119, 0.1403, 0.2943, 6.884e-05, 0.3272, 0.4934, 0.2489, 0.7499, 0.3079, 0.9999, 0.2164, 0.2497, 0.2644, 0.2601, 0.2943, 6.884e-05, 0.1314, 0.5178, 0.1407, 0.3966, 0.0163, 0.3083, 0.3123, 0.3318, 0.3272, 0.4934, 0.4711, 0.4862, 0.1731, 0.2965, 0.2164, 0.2497, 0.1846, 6.862e-05, 0.1607, 0.6613, 0.1314, 0.5178, 6.862e-05, 0.5645, 0.2489, 0.7499, 0.1607, 0.6613, 0.06817, 0.86, 0.1407, 0.3966, 0.1731, 0.2965, 0.08711, 0.1034, 0.2644, 0.2601, 0.3123, 0.3318, 0.4119, 0.1403, 0.3272, 0.4934, 0.4711, 0.4862, 0.3079, 0.9999, 0.2164, 0.2497, 0.1846, 6.862e-05, 0.2943, 6.884e-05, 0.1314, 0.5178, 6.862e-05, 0.5645, 0.0163, 0.3083, 0.3123, 0.3318, 0.4119, 0.1403, 0.4711, 0.4862, 0.1731, 0.2965, 0.08711, 0.1034, 0.1846, 6.862e-05, 0.1607, 0.6613, 0.06817, 0.86, 6.862e-05, 0.5645, 0.2489, 0.7499, 0.3079, 0.9999, 0.06817, 0.86, 0.1407, 0.3966, 0.0163, 0.3083, 0.08711, 0.1034, 0.2644, 0.2601, 0.2943, 6.884e-05, 0.4119, 0.1403, 0.3272, 0.4934, 0.3079, 0.9999, 0.2489, 0.7499, 0.2164, 0.2497, 0.2943, 6.884e-05, 0.2644, 0.2601, 0.1314, 0.5178, 0.0163, 0.3083, 0.1407, 0.3966, 0.3123, 0.3318, 0.4711, 0.4862, 0.3272, 0.4934, 0.1731, 0.2965, 0.1846, 6.862e-05, 0.2164, 0.2497, 0.1607, 0.6613, 6.862e-05, 0.5645, 0.1314, 0.5178, 0.2489, 0.7499, 0.06817, 0.86, 0.1607, 0.6613, 0.1407, 0.3966, 0.08711, 0.1034, 0.1731, 0.2965, 0.2644, 0.2601, 0.4119, 0.1403, 0.3123, 0.3318])
_ca = me_cube_000.color_attributes.new('Col', 'BYTE_COLOR', 'CORNER')
_ca.data.foreach_set('color', [1.0, 0.4678, 0.0, 1.0, 1.0, 0.4678, 0.0, 1.0, 1.0, 0.4678, 0.0, 1.0, 1.0, 0.4678, 0.0, 1.0, 1.0, 0.4678, 0.0, 1.0, 1.0, 0.4678, 0.0, 1.0, 1.0, 0.4678, 0.0, 1.0, 1.0, 0.4678, 0.0, 1.0, 1.0, 0.4678, 0.0, 1.0, 1.0, 0.4678, 0.0, 1.0, 1.0, 0.4678, 0.0, 1.0, 1.0, 0.4678, 0.0, 1.0, 1.0, 0.4678, 0.0, 1.0, 1.0, 0.4678, 0.0, 1.0, 1.0, 0.4678, 0.0, 1.0, 1.0, 0.4678, 0.0, 1.0, 1.0, 0.4678, 0.0, 1.0, 1.0, 0.4678, 0.0, 1.0, 1.0, 0.4678, 0.0, 1.0, 1.0, 0.4678, 0.0, 1.0, 1.0, 0.4678, 0.0, 1.0, 1.0, 0.4678, 0.0, 1.0, 1.0, 0.4678, 0.0, 1.0, 1.0, 0.4678, 0.0, 1.0, 1.0, 0.4678, 0.0, 1.0, 1.0, 0.4678, 0.0, 1.0, 1.0, 0.4678, 0.0, 1.0, 1.0, 0.4678, 0.0, 1.0, 1.0, 0.4678, 0.0, 1.0, 1.0, 0.4678, 0.0, 1.0, 1.0, 0.4678, 0.0, 1.0, 1.0, 0.4678, 0.0, 1.0, 1.0, 0.4678, 0.0, 1.0, 1.0, 0.4678, 0.0, 1.0, 1.0, 0.4678, 0.0, 1.0, 1.0, 0.4678, 0.0, 1.0, 1.0, 0.4678, 0.0, 1.0, 1.0, 0.4678, 0.0, 1.0, 1.0, 0.4678, 0.0, 1.0, 1.0, 0.4678, 0.0, 1.0, 1.0, 0.4678, 0.0, 1.0, 1.0, 0.4678, 0.0, 1.0, 1.0, 0.4678, 0.0, 1.0, 1.0, 0.4678, 0.0, 1.0, 1.0, 0.4678, 0.0, 1.0, 1.0, 0.4678, 0.0, 1.0, 1.0, 0.4678, 0.0, 1.0, 1.0, 0.4678, 0.0, 1.0, 1.0, 0.4678, 0.0, 1.0, 1.0, 0.4678, 0.0, 1.0, 1.0, 0.4678, 0.0, 1.0, 1.0, 0.4678, 0.0, 1.0, 1.0, 0.4678, 0.0, 1.0, 1.0, 0.4678, 0.0, 1.0, 1.0, 0.4678, 0.0, 1.0, 1.0, 0.4678, 0.0, 1.0, 1.0, 0.4678, 0.0, 1.0, 1.0, 0.4678, 0.0, 1.0, 1.0, 0.4678, 0.0, 1.0, 1.0, 0.4678, 0.0, 1.0, 1.0, 0.4678, 0.0, 1.0, 1.0, 0.4678, 0.0, 1.0, 1.0, 0.4678, 0.0, 1.0, 1.0, 0.4678, 0.0, 1.0, 1.0, 0.4678, 0.0, 1.0, 1.0, 0.4678, 0.0, 1.0, 1.0, 0.4678, 0.0, 1.0, 1.0, 0.4678, 0.0, 1.0, 1.0, 0.4678, 0.0, 1.0, 1.0, 0.4678, 0.0, 1.0, 1.0, 0.4678, 0.0, 1.0, 1.0, 0.4678, 0.0, 1.0, 1.0, 0.4678, 0.0, 1.0, 1.0, 0.4678, 0.0, 1.0, 1.0, 0.4678, 0.0, 1.0, 1.0, 0.4678, 0.0, 1.0, 1.0, 0.4678, 0.0, 1.0, 1.0, 0.4678, 0.0, 1.0, 1.0, 0.4678, 0.0, 1.0, 1.0, 0.4678, 0.0, 1.0, 1.0, 0.4678, 0.0, 1.0, 1.0, 0.4678, 0.0, 1.0, 1.0, 0.4678, 0.0, 1.0, 1.0, 0.4678, 0.0, 1.0, 1.0, 0.4678, 0.0, 1.0, 1.0, 0.4678, 0.0, 1.0, 1.0, 0.4678, 0.0, 1.0, 1.0, 0.4678, 0.0, 1.0, 1.0, 0.4678, 0.0, 1.0, 1.0, 0.4678, 0.0, 1.0, 1.0, 0.4678, 0.0, 1.0, 1.0, 0.4678, 0.0, 1.0, 1.0, 0.4678, 0.0, 1.0, 1.0, 0.4678, 0.0, 1.0, 1.0, 0.4678, 0.0, 1.0, 1.0, 0.4678, 0.0, 1.0, 1.0, 0.4678, 0.0, 1.0, 1.0, 0.4678, 0.0, 1.0, 1.0, 0.4678, 0.0, 1.0, 1.0, 0.4678, 0.0, 1.0, 1.0, 0.4678, 0.0, 1.0, 1.0, 0.4678, 0.0, 1.0, 1.0, 0.4678, 0.0, 1.0, 1.0, 0.4678, 0.0, 1.0, 1.0, 0.4678, 0.0, 1.0, 1.0, 0.4678, 0.0, 1.0, 1.0, 0.4678, 0.0, 1.0, 1.0, 0.4678, 0.0, 1.0, 1.0, 0.4678, 0.0, 1.0, 1.0, 0.4678, 0.0, 1.0, 1.0, 0.4678, 0.0, 1.0, 1.0, 0.4678, 0.0, 1.0, 1.0, 0.4678, 0.0, 1.0, 1.0, 0.4678, 0.0, 1.0, 1.0, 0.4678, 0.0, 1.0, 1.0, 0.4678, 0.0, 1.0, 1.0, 0.4678, 0.0, 1.0, 1.0, 0.4678, 0.0, 1.0, 1.0, 0.4678, 0.0, 1.0, 1.0, 0.4678, 0.0, 1.0, 1.0, 0.4678, 0.0, 1.0, 1.0, 0.4678, 0.0, 1.0, 1.0, 0.4678, 0.0, 1.0, 1.0, 0.4678, 0.0, 1.0, 1.0, 0.4678, 0.0, 1.0, 1.0, 0.4678, 0.0, 1.0, 1.0, 0.4678, 0.0, 1.0, 1.0, 0.4678, 0.0, 1.0, 1.0, 0.4678, 0.0, 1.0, 1.0, 0.4678, 0.0, 1.0, 1.0, 0.4678, 0.0, 1.0, 1.0, 0.4678, 0.0, 1.0, 1.0, 0.4678, 0.0, 1.0, 1.0, 0.4678, 0.0, 1.0, 1.0, 0.4678, 0.0, 1.0, 1.0, 0.4678, 0.0, 1.0, 1.0, 0.4678, 0.0, 1.0, 1.0, 0.4678, 0.0, 1.0, 1.0, 0.4678, 0.0, 1.0, 1.0, 0.4678, 0.0, 1.0, 1.0, 0.4678, 0.0, 1.0, 1.0, 0.4678, 0.0, 1.0, 1.0, 0.4678, 0.0, 1.0, 1.0, 0.4678, 0.0, 1.0, 1.0, 0.4678, 0.0, 1.0, 1.0, 0.4678, 0.0, 1.0, 1.0, 0.4678, 0.0, 1.0, 1.0, 0.4678, 0.0, 1.0, 1.0, 0.4678, 0.0, 1.0, 1.0, 0.4678, 0.0, 1.0, 1.0, 0.4678, 0.0, 1.0, 1.0, 0.4678, 0.0, 1.0, 1.0, 0.4678, 0.0, 1.0, 1.0, 0.4678, 0.0, 1.0, 1.0, 0.4678, 0.0, 1.0, 1.0, 0.4678, 0.0, 1.0, 1.0, 0.4678, 0.0, 1.0, 1.0, 0.4678, 0.0, 1.0, 1.0, 0.4678, 0.0, 1.0, 1.0, 0.4678, 0.0, 1.0, 1.0, 0.4678, 0.0, 1.0, 1.0, 0.4678, 0.0, 1.0, 1.0, 0.4678, 0.0, 1.0, 1.0, 0.4678, 0.0, 1.0, 1.0, 0.4678, 0.0, 1.0, 1.0, 0.4678, 0.0, 1.0, 1.0, 0.4678, 0.0, 1.0, 1.0, 0.4678, 0.0, 1.0, 1.0, 0.4678, 0.0, 1.0, 1.0, 0.4678, 0.0, 1.0, 1.0, 0.4678, 0.0, 1.0, 1.0, 0.4678, 0.0, 1.0, 1.0, 0.4678, 0.0, 1.0, 1.0, 0.4678, 0.0, 1.0, 1.0, 0.4678, 0.0, 1.0, 1.0, 0.4678, 0.0, 1.0, 1.0, 0.4678, 0.0, 1.0, 1.0, 0.4678, 0.0, 1.0, 1.0, 0.4678, 0.0, 1.0, 1.0, 0.4678, 0.0, 1.0, 1.0, 0.4678, 0.0, 1.0, 1.0, 0.4678, 0.0, 1.0, 1.0, 0.4678, 0.0, 1.0, 1.0, 0.4678, 0.0, 1.0, 1.0, 0.4678, 0.0, 1.0, 1.0, 0.4678, 0.0, 1.0, 1.0, 0.4678, 0.0, 1.0, 1.0, 0.4678, 0.0, 1.0, 1.0, 0.4678, 0.0, 1.0, 1.0, 0.4678, 0.0, 1.0, 1.0, 0.4678, 0.0, 1.0, 1.0, 0.4678, 0.0, 1.0, 1.0, 0.4678, 0.0, 1.0, 1.0, 0.4678, 0.0, 1.0, 1.0, 0.4678, 0.0, 1.0, 1.0, 0.4678, 0.0, 1.0, 1.0, 0.4678, 0.0, 1.0, 1.0, 0.4678, 0.0, 1.0, 1.0, 0.4678, 0.0, 1.0, 1.0, 0.4678, 0.0, 1.0, 1.0, 0.4678, 0.0, 1.0, 1.0, 0.4678, 0.0, 1.0, 1.0, 0.4678, 0.0, 1.0, 1.0, 0.4678, 0.0, 1.0, 1.0, 0.4678, 0.0, 1.0, 1.0, 0.4678, 0.0, 1.0, 1.0, 0.4678, 0.0, 1.0, 1.0, 0.4678, 0.0, 1.0, 1.0, 0.4678, 0.0, 1.0, 1.0, 0.4678, 0.0, 1.0, 1.0, 0.4678, 0.0, 1.0, 1.0, 0.4678, 0.0, 1.0, 1.0, 0.4678, 0.0, 1.0, 1.0, 0.4678, 0.0, 1.0, 1.0, 0.4678, 0.0, 1.0, 1.0, 0.4678, 0.0, 1.0, 1.0, 0.4678, 0.0, 1.0, 1.0, 0.4678, 0.0, 1.0, 1.0, 0.4678, 0.0, 1.0, 1.0, 0.4678, 0.0, 1.0, 1.0, 0.4678, 0.0, 1.0, 1.0, 0.4678, 0.0, 1.0, 1.0, 0.4678, 0.0, 1.0, 1.0, 0.4678, 0.0, 1.0, 1.0, 0.4678, 0.0, 1.0, 1.0, 0.4678, 0.0, 1.0, 1.0, 0.4678, 0.0, 1.0, 1.0, 0.4678, 0.0, 1.0, 1.0, 0.4678, 0.0, 1.0, 1.0, 0.4678, 0.0, 1.0, 1.0, 0.4678, 0.0, 1.0, 1.0, 0.4678, 0.0, 1.0, 1.0, 0.4678, 0.0, 1.0, 1.0, 0.4678, 0.0, 1.0, 1.0, 0.4678, 0.0, 1.0, 1.0, 0.4678, 0.0, 1.0, 1.0, 0.4678, 0.0, 1.0, 1.0, 0.4678, 0.0, 1.0, 1.0, 0.4678, 0.0, 1.0, 1.0, 0.4678, 0.0, 1.0, 1.0, 0.4678, 0.0, 1.0, 1.0, 0.4678, 0.0, 1.0, 1.0, 0.4678, 0.0, 1.0, 1.0, 0.4678, 0.0, 1.0, 1.0, 0.4678, 0.0, 1.0, 1.0, 0.4678, 0.0, 1.0, 1.0, 0.4678, 0.0, 1.0, 1.0, 0.4678, 0.0, 1.0, 1.0, 0.4678, 0.0, 1.0, 1.0, 0.4678, 0.0, 1.0, 1.0, 0.4678, 0.0, 1.0, 1.0, 0.4678, 0.0, 1.0, 1.0, 0.4678, 0.0, 1.0, 1.0, 0.4678, 0.0, 1.0, 1.0, 0.4678, 0.0, 1.0, 1.0, 0.4678, 0.0, 1.0, 1.0, 0.4678, 0.0, 1.0, 1.0, 0.4678, 0.0, 1.0, 1.0, 0.4678, 0.0, 1.0, 1.0, 0.4678, 0.0, 1.0, 1.0, 0.4678, 0.0, 1.0, 1.0, 0.4678, 0.0, 1.0, 1.0, 0.4678, 0.0, 1.0, 1.0, 0.4678, 0.0, 1.0, 1.0, 0.4678, 0.0, 1.0, 1.0, 0.4678, 0.0, 1.0, 1.0, 0.4678, 0.0, 1.0, 1.0, 0.4678, 0.0, 1.0, 1.0, 0.4678, 0.0, 1.0, 1.0, 0.4678, 0.0, 1.0, 1.0, 0.4678, 0.0, 1.0, 1.0, 0.4678, 0.0, 1.0, 1.0, 0.4678, 0.0, 1.0, 1.0, 0.4678, 0.0, 1.0, 1.0, 0.4678, 0.0, 1.0, 1.0, 0.4678, 0.0, 1.0, 1.0, 0.4678, 0.0, 1.0, 1.0, 0.4678, 0.0, 1.0, 1.0, 0.4678, 0.0, 1.0, 1.0, 0.4678, 0.0, 1.0, 1.0, 0.4678, 0.0, 1.0, 1.0, 0.4678, 0.0, 1.0, 1.0, 0.4678, 0.0, 1.0, 1.0, 0.4678, 0.0, 1.0, 1.0, 0.4678, 0.0, 1.0, 1.0, 0.4678, 0.0, 1.0, 1.0, 0.4678, 0.0, 1.0, 1.0, 0.4678, 0.0, 1.0, 1.0, 0.4678, 0.0, 1.0, 1.0, 0.4678, 0.0, 1.0, 1.0, 0.4678, 0.0, 1.0, 1.0, 0.4678, 0.0, 1.0, 1.0, 0.4678, 0.0, 1.0, 1.0, 0.4678, 0.0, 1.0, 1.0, 0.4678, 0.0, 1.0, 1.0, 0.4678, 0.0, 1.0, 1.0, 0.4678, 0.0, 1.0, 1.0, 0.4678, 0.0, 1.0, 1.0, 0.4678, 0.0, 1.0, 1.0, 0.4678, 0.0, 1.0, 1.0, 0.4678, 0.0, 1.0, 1.0, 0.4678, 0.0, 1.0, 1.0, 0.4678, 0.0, 1.0, 1.0, 0.4678, 0.0, 1.0, 1.0, 0.4678, 0.0, 1.0, 1.0, 0.4678, 0.0, 1.0, 1.0, 0.4678, 0.0, 1.0, 1.0, 0.4678, 0.0, 1.0, 1.0, 0.4678, 0.0, 1.0, 1.0, 0.4678, 0.0, 1.0, 1.0, 0.4678, 0.0, 1.0, 1.0, 0.4678, 0.0, 1.0, 1.0, 0.4678, 0.0, 1.0, 1.0, 0.4678, 0.0, 1.0, 1.0, 0.4678, 0.0, 1.0, 1.0, 0.4678, 0.0, 1.0, 1.0, 0.4678, 0.0, 1.0, 1.0, 0.4678, 0.0, 1.0, 1.0, 0.4678, 0.0, 1.0, 1.0, 0.4678, 0.0, 1.0, 1.0, 0.4678, 0.0, 1.0, 1.0, 0.4678, 0.0, 1.0, 1.0, 0.4678, 0.0, 1.0, 1.0, 0.4678, 0.0, 1.0, 1.0, 0.4678, 0.0, 1.0, 1.0, 0.4678, 0.0, 1.0, 1.0, 0.4678, 0.0, 1.0, 1.0, 0.4678, 0.0, 1.0, 1.0, 0.4678, 0.0, 1.0, 1.0, 0.4678, 0.0, 1.0, 1.0, 0.4678, 0.0, 1.0, 1.0, 0.4678, 0.0, 1.0, 1.0, 0.4678, 0.0, 1.0, 1.0, 0.4678, 0.0, 1.0, 1.0, 0.4678, 0.0, 1.0, 1.0, 0.4678, 0.0, 1.0, 1.0, 0.4678, 0.0, 1.0, 1.0, 0.4678, 0.0, 1.0, 1.0, 0.4678, 0.0, 1.0, 1.0, 0.4678, 0.0, 1.0, 1.0, 0.4678, 0.0, 1.0, 1.0, 0.4678, 0.0, 1.0, 1.0, 0.4678, 0.0, 1.0, 1.0, 0.4678, 0.0, 1.0, 1.0, 0.4678, 0.0, 1.0, 1.0, 0.4678, 0.0, 1.0, 1.0, 0.4678, 0.0, 1.0, 1.0, 0.4678, 0.0, 1.0, 1.0, 0.4678, 0.0, 1.0, 1.0, 0.4678, 0.0, 1.0, 1.0, 0.4678, 0.0, 1.0, 1.0, 0.4678, 0.0, 1.0, 1.0, 0.4678, 0.0, 1.0, 1.0, 0.4678, 0.0, 1.0, 1.0, 0.4678, 0.0, 1.0, 1.0, 0.4678, 0.0, 1.0, 1.0, 0.4678, 0.0, 1.0, 1.0, 0.4678, 0.0, 1.0, 1.0, 0.4678, 0.0, 1.0, 1.0, 0.4678, 0.0, 1.0, 1.0, 0.4678, 0.0, 1.0, 1.0, 0.4678, 0.0, 1.0, 1.0, 0.4678, 0.0, 1.0, 1.0, 0.4678, 0.0, 1.0, 1.0, 0.4678, 0.0, 1.0, 1.0, 0.4678, 0.0, 1.0, 1.0, 0.4678, 0.0, 1.0, 1.0, 0.4678, 0.0, 1.0, 1.0, 0.4678, 0.0, 1.0, 1.0, 0.4678, 0.0, 1.0, 1.0, 0.4678, 0.0, 1.0, 1.0, 0.4678, 0.0, 1.0, 1.0, 0.4678, 0.0, 1.0, 1.0, 0.4678, 0.0, 1.0, 1.0, 0.4678, 0.0, 1.0, 1.0, 0.4678, 0.0, 1.0, 1.0, 0.4678, 0.0, 1.0, 1.0, 0.4678, 0.0, 1.0, 1.0, 0.4678, 0.0, 1.0, 1.0, 0.4678, 0.0, 1.0, 1.0, 0.4678, 0.0, 1.0, 1.0, 0.4678, 0.0, 1.0, 1.0, 0.4678, 0.0, 1.0, 1.0, 0.4678, 0.0, 1.0, 1.0, 0.4678, 0.0, 1.0, 1.0, 0.4678, 0.0, 1.0, 1.0, 0.4678, 0.0, 1.0, 1.0, 0.4678, 0.0, 1.0, 1.0, 0.4678, 0.0, 1.0, 1.0, 0.4678, 0.0, 1.0, 1.0, 0.4678, 0.0, 1.0, 1.0, 0.4678, 0.0, 1.0, 1.0, 0.4678, 0.0, 1.0, 1.0, 0.4678, 0.0, 1.0, 1.0, 0.4678, 0.0, 1.0, 1.0, 0.4678, 0.0, 1.0, 1.0, 0.4678, 0.0, 1.0, 1.0, 0.4678, 0.0, 1.0, 1.0, 0.4678, 0.0, 1.0, 1.0, 0.4678, 0.0, 1.0, 1.0, 0.4678, 0.0, 1.0, 1.0, 0.4678, 0.0, 1.0, 1.0, 0.4678, 0.0, 1.0, 1.0, 0.4678, 0.0, 1.0, 1.0, 0.4678, 0.0, 1.0, 1.0, 0.4678, 0.0, 1.0, 1.0, 0.4678, 0.0, 1.0, 1.0, 0.4678, 0.0, 1.0, 1.0, 0.4678, 0.0, 1.0, 1.0, 0.4678, 0.0, 1.0, 1.0, 0.4678, 0.0, 1.0, 1.0, 0.4678, 0.0, 1.0, 1.0, 0.4678, 0.0, 1.0, 1.0, 0.4678, 0.0, 1.0, 1.0, 0.4678, 0.0, 1.0, 1.0, 0.4678, 0.0, 1.0, 1.0, 0.4678, 0.0, 1.0, 1.0, 0.4678, 0.0, 1.0, 1.0, 0.4678, 0.0, 1.0, 1.0, 0.4678, 0.0, 1.0, 1.0, 0.4678, 0.0, 1.0, 1.0, 0.4678, 0.0, 1.0, 1.0, 0.4678, 0.0, 1.0, 1.0, 0.4678, 0.0, 1.0, 1.0, 0.4678, 0.0, 1.0, 1.0, 0.4678, 0.0, 1.0, 1.0, 0.4678, 0.0, 1.0, 1.0, 0.4678, 0.0, 1.0, 1.0, 0.4678, 0.0, 1.0, 1.0, 0.4678, 0.0, 1.0, 1.0, 0.4678, 0.0, 1.0, 1.0, 0.4678, 0.0, 1.0, 1.0, 0.4678, 0.0, 1.0, 1.0, 0.4678, 0.0, 1.0, 1.0, 0.4678, 0.0, 1.0, 1.0, 0.4678, 0.0, 1.0, 1.0, 0.4678, 0.0, 1.0, 1.0, 0.4678, 0.0, 1.0, 1.0, 0.4678, 0.0, 1.0, 1.0, 0.4678, 0.0, 1.0, 1.0, 0.4678, 0.0, 1.0, 1.0, 0.4678, 0.0, 1.0, 1.0, 0.4678, 0.0, 1.0, 1.0, 0.4678, 0.0, 1.0, 1.0, 0.4678, 0.0, 1.0, 1.0, 0.4678, 0.0, 1.0, 1.0, 0.4678, 0.0, 1.0, 1.0, 0.4678, 0.0, 1.0, 1.0, 0.4678, 0.0, 1.0, 1.0, 0.4678, 0.0, 1.0, 1.0, 0.4678, 0.0, 1.0, 1.0, 0.4678, 0.0, 1.0, 1.0, 0.4678, 0.0, 1.0, 1.0, 0.4678, 0.0, 1.0, 1.0, 0.4678, 0.0, 1.0, 1.0, 0.4678, 0.0, 1.0, 1.0, 0.4678, 0.0, 1.0, 1.0, 0.4678, 0.0, 1.0, 1.0, 0.4678, 0.0, 1.0, 1.0, 0.4678, 0.0, 1.0, 1.0, 0.4678, 0.0, 1.0, 1.0, 0.4678, 0.0, 1.0, 1.0, 0.4678, 0.0, 1.0, 1.0, 0.4678, 0.0, 1.0, 1.0, 0.4678, 0.0, 1.0, 1.0, 0.4678, 0.0, 1.0, 1.0, 0.4678, 0.0, 1.0, 1.0, 0.4678, 0.0, 1.0, 1.0, 0.4678, 0.0, 1.0, 1.0, 0.4678, 0.0, 1.0, 1.0, 0.4678, 0.0, 1.0, 1.0, 0.4678, 0.0, 1.0, 1.0, 0.4678, 0.0, 1.0, 1.0, 0.4678, 0.0, 1.0, 1.0, 0.4678, 0.0, 1.0, 1.0, 0.4678, 0.0, 1.0, 1.0, 0.4678, 0.0, 1.0, 1.0, 0.4678, 0.0, 1.0, 1.0, 0.4678, 0.0, 1.0, 1.0, 0.4678, 0.0, 1.0, 1.0, 0.4678, 0.0, 1.0, 1.0, 0.4678, 0.0, 1.0, 1.0, 0.4678, 0.0, 1.0, 1.0, 0.4678, 0.0, 1.0, 1.0, 0.4678, 0.0, 1.0, 1.0, 0.4678, 0.0, 1.0, 1.0, 0.4678, 0.0, 1.0, 1.0, 0.4678, 0.0, 1.0, 1.0, 0.4678, 0.0, 1.0, 1.0, 0.4678, 0.0, 1.0, 1.0, 0.4678, 0.0, 1.0, 1.0, 0.4678, 0.0, 1.0, 1.0, 0.4678, 0.0, 1.0, 1.0, 0.4678, 0.0, 1.0, 1.0, 0.4678, 0.0, 1.0, 1.0, 0.4678, 0.0, 1.0, 1.0, 0.4678, 0.0, 1.0, 1.0, 0.4678, 0.0, 1.0, 1.0, 0.4678, 0.0, 1.0, 1.0, 0.4678, 0.0, 1.0, 1.0, 0.4678, 0.0, 1.0, 1.0, 0.4678, 0.0, 1.0, 1.0, 0.4678, 0.0, 1.0, 1.0, 0.4678, 0.0, 1.0, 1.0, 0.4678, 0.0, 1.0, 1.0, 0.4678, 0.0, 1.0, 1.0, 0.4678, 0.0, 1.0, 1.0, 0.4678, 0.0, 1.0, 1.0, 0.4678, 0.0, 1.0, 1.0, 0.4678, 0.0, 1.0, 1.0, 0.4678, 0.0, 1.0, 1.0, 0.4678, 0.0, 1.0, 1.0, 0.4678, 0.0, 1.0, 1.0, 0.4678, 0.0, 1.0, 1.0, 0.4678, 0.0, 1.0, 1.0, 0.4678, 0.0, 1.0, 1.0, 0.4678, 0.0, 1.0, 1.0, 0.4678, 0.0, 1.0, 1.0, 0.4678, 0.0, 1.0, 1.0, 0.4678, 0.0, 1.0, 1.0, 0.4678, 0.0, 1.0, 1.0, 0.4678, 0.0, 1.0, 1.0, 0.4678, 0.0, 1.0, 1.0, 0.4678, 0.0, 1.0, 1.0, 0.4678, 0.0, 1.0, 1.0, 0.4678, 0.0, 1.0, 1.0, 0.4678, 0.0, 1.0, 1.0, 0.4678, 0.0, 1.0, 1.0, 0.4678, 0.0, 1.0, 1.0, 0.4678, 0.0, 1.0, 1.0, 0.4678, 0.0, 1.0, 1.0, 0.4678, 0.0, 1.0, 1.0, 0.4678, 0.0, 1.0, 1.0, 0.4678, 0.0, 1.0, 1.0, 0.4678, 0.0, 1.0, 1.0, 0.4678, 0.0, 1.0, 1.0, 0.4678, 0.0, 1.0, 1.0, 0.4678, 0.0, 1.0, 1.0, 0.4678, 0.0, 1.0, 1.0, 0.4678, 0.0, 1.0, 1.0, 0.4678, 0.0, 1.0, 1.0, 0.4678, 0.0, 1.0, 1.0, 0.4678, 0.0, 1.0, 1.0, 0.4678, 0.0, 1.0, 1.0, 0.4678, 0.0, 1.0, 1.0, 0.4678, 0.0, 1.0, 1.0, 0.4678, 0.0, 1.0, 1.0, 0.4678, 0.0, 1.0, 1.0, 0.4678, 0.0, 1.0, 1.0, 0.4678, 0.0, 1.0, 1.0, 0.4678, 0.0, 1.0, 1.0, 0.4678, 0.0, 1.0, 1.0, 0.4678, 0.0, 1.0, 1.0, 0.4678, 0.0, 1.0, 1.0, 0.4678, 0.0, 1.0, 1.0, 0.4678, 0.0, 1.0, 1.0, 0.4678, 0.0, 1.0, 1.0, 0.4678, 0.0, 1.0, 1.0, 0.4678, 0.0, 1.0, 1.0, 0.4678, 0.0, 1.0, 1.0, 0.4678, 0.0, 1.0, 1.0, 0.4678, 0.0, 1.0, 1.0, 0.4678, 0.0, 1.0, 1.0, 0.4678, 0.0, 1.0, 1.0, 0.4678, 0.0, 1.0, 1.0, 0.4678, 0.0, 1.0, 1.0, 0.4678, 0.0, 1.0, 1.0, 0.4678, 0.0, 1.0, 1.0, 0.4678, 0.0, 1.0, 1.0, 0.4678, 0.0, 1.0, 1.0, 0.4678, 0.0, 1.0, 1.0, 0.4678, 0.0, 1.0, 1.0, 0.4678, 0.0, 1.0, 1.0, 0.4678, 0.0, 1.0, 1.0, 0.4678, 0.0, 1.0, 1.0, 0.4678, 0.0, 1.0, 1.0, 0.4678, 0.0, 1.0, 1.0, 0.4678, 0.0, 1.0, 1.0, 0.4678, 0.0, 1.0, 1.0, 0.4678, 0.0, 1.0, 1.0, 0.4678, 0.0, 1.0, 1.0, 0.4678, 0.0, 1.0, 1.0, 0.4678, 0.0, 1.0, 1.0, 0.4678, 0.0, 1.0, 1.0, 0.4678, 0.0, 1.0, 1.0, 0.4678, 0.0, 1.0, 1.0, 0.4678, 0.0, 1.0, 1.0, 0.4678, 0.0, 1.0, 1.0, 0.4678, 0.0, 1.0, 1.0, 0.4678, 0.0, 1.0, 1.0, 0.4678, 0.0, 1.0, 1.0, 0.4678, 0.0, 1.0, 1.0, 0.4678, 0.0, 1.0, 1.0, 0.4678, 0.0, 1.0, 1.0, 0.4678, 0.0, 1.0, 1.0, 0.4678, 0.0, 1.0, 1.0, 0.4678, 0.0, 1.0, 1.0, 0.4678, 0.0, 1.0, 1.0, 0.4678, 0.0, 1.0, 1.0, 0.4678, 0.0, 1.0, 1.0, 0.4678, 0.0, 1.0, 1.0, 0.4678, 0.0, 1.0, 1.0, 0.4678, 0.0, 1.0, 1.0, 0.4678, 0.0, 1.0, 1.0, 0.4678, 0.0, 1.0, 1.0, 0.4678, 0.0, 1.0, 1.0, 0.4678, 0.0, 1.0, 1.0, 0.4678, 0.0, 1.0, 1.0, 0.4678, 0.0, 1.0, 1.0, 0.4678, 0.0, 1.0, 1.0, 0.4678, 0.0, 1.0, 1.0, 0.4678, 0.0, 1.0, 1.0, 0.4678, 0.0, 1.0, 1.0, 0.4678, 0.0, 1.0, 1.0, 0.4678, 0.0, 1.0, 1.0, 0.4678, 0.0, 1.0, 1.0, 0.4678, 0.0, 1.0, 1.0, 0.4678, 0.0, 1.0, 1.0, 0.4678, 0.0, 1.0, 1.0, 0.4678, 0.0, 1.0, 1.0, 0.4678, 0.0, 1.0, 1.0, 0.4678, 0.0, 1.0, 1.0, 0.4678, 0.0, 1.0, 1.0, 0.4678, 0.0, 1.0, 1.0, 0.4678, 0.0, 1.0, 1.0, 0.4678, 0.0, 1.0, 1.0, 0.4678, 0.0, 1.0, 1.0, 0.4678, 0.0, 1.0, 1.0, 0.4678, 0.0, 1.0, 1.0, 0.4678, 0.0, 1.0, 1.0, 0.4678, 0.0, 1.0, 1.0, 0.4678, 0.0, 1.0, 1.0, 0.4678, 0.0, 1.0, 1.0, 0.4678, 0.0, 1.0, 1.0, 0.4678, 0.0, 1.0, 1.0, 0.4678, 0.0, 1.0, 1.0, 0.4678, 0.0, 1.0, 1.0, 0.4678, 0.0, 1.0, 1.0, 0.4678, 0.0, 1.0, 1.0, 0.4678, 0.0, 1.0, 1.0, 0.4678, 0.0, 1.0, 1.0, 0.4678, 0.0, 1.0, 1.0, 0.4678, 0.0, 1.0, 1.0, 0.4678, 0.0, 1.0, 1.0, 0.4678, 0.0, 1.0, 1.0, 0.4678, 0.0, 1.0, 1.0, 0.4678, 0.0, 1.0, 1.0, 0.4678, 0.0, 1.0, 1.0, 0.4678, 0.0, 1.0, 1.0, 0.4678, 0.0, 1.0, 1.0, 0.4678, 0.0, 1.0, 1.0, 0.4678, 0.0, 1.0, 1.0, 0.4678, 0.0, 1.0, 1.0, 0.4678, 0.0, 1.0, 1.0, 0.4678, 0.0, 1.0, 1.0, 0.4678, 0.0, 1.0, 1.0, 0.4678, 0.0, 1.0, 1.0, 0.4678, 0.0, 1.0, 1.0, 0.4678, 0.0, 1.0, 1.0, 0.4678, 0.0, 1.0, 1.0, 0.4678, 0.0, 1.0, 1.0, 0.4678, 0.0, 1.0, 1.0, 0.4678, 0.0, 1.0, 1.0, 0.4678, 0.0, 1.0, 1.0, 0.4678, 0.0, 1.0, 1.0, 0.4678, 0.0, 1.0, 1.0, 0.4678, 0.0, 1.0, 1.0, 0.4678, 0.0, 1.0, 1.0, 0.4678, 0.0, 1.0, 1.0, 0.4678, 0.0, 1.0, 1.0, 0.4678, 0.0, 1.0, 1.0, 0.4678, 0.0, 1.0, 1.0, 0.4678, 0.0, 1.0, 1.0, 0.4678, 0.0, 1.0, 1.0, 0.4678, 0.0, 1.0, 1.0, 0.4678, 0.0, 1.0, 1.0, 0.4678, 0.0, 1.0, 1.0, 0.4678, 0.0, 1.0, 1.0, 0.4678, 0.0, 1.0, 1.0, 0.4678, 0.0, 1.0, 1.0, 0.4678, 0.0, 1.0, 1.0, 0.4678, 0.0, 1.0, 1.0, 0.4678, 0.0, 1.0, 1.0, 0.4678, 0.0, 1.0, 1.0, 0.4678, 0.0, 1.0, 1.0, 0.4678, 0.0, 1.0, 1.0, 0.4678, 0.0, 1.0, 1.0, 0.4678, 0.0, 1.0, 1.0, 0.4678, 0.0, 1.0, 1.0, 0.4678, 0.0, 1.0, 1.0, 0.4678, 0.0, 1.0, 1.0, 0.4678, 0.0, 1.0, 1.0, 0.4678, 0.0, 1.0, 1.0, 0.4678, 0.0, 1.0, 1.0, 0.4678, 0.0, 1.0, 1.0, 0.4678, 0.0, 1.0, 1.0, 0.4678, 0.0, 1.0, 1.0, 0.4678, 0.0, 1.0, 1.0, 0.4678, 0.0, 1.0, 1.0, 0.4678, 0.0, 1.0, 1.0, 0.4678, 0.0, 1.0, 1.0, 0.4678, 0.0, 1.0, 1.0, 0.4678, 0.0, 1.0, 1.0, 0.4678, 0.0, 1.0, 1.0, 0.4678, 0.0, 1.0, 1.0, 0.4678, 0.0, 1.0, 1.0, 0.4678, 0.0, 1.0, 1.0, 0.4678, 0.0, 1.0, 1.0, 0.4678, 0.0, 1.0, 1.0, 0.4678, 0.0, 1.0, 1.0, 0.4678, 0.0, 1.0, 1.0, 0.4678, 0.0, 1.0, 1.0, 0.4678, 0.0, 1.0, 1.0, 0.4678, 0.0, 1.0, 1.0, 0.4678, 0.0, 1.0, 1.0, 0.4678, 0.0, 1.0, 1.0, 0.4678, 0.0, 1.0, 1.0, 0.4678, 0.0, 1.0, 1.0, 0.4678, 0.0, 1.0, 1.0, 0.4678, 0.0, 1.0, 1.0, 0.4678, 0.0, 1.0, 1.0, 0.4678, 0.0, 1.0, 1.0, 0.4678, 0.0, 1.0, 1.0, 0.4678, 0.0, 1.0, 1.0, 0.4678, 0.0, 1.0, 1.0, 0.4678, 0.0, 1.0, 1.0, 0.4678, 0.0, 1.0, 1.0, 0.4678, 0.0, 1.0, 1.0, 0.4678, 0.0, 1.0, 1.0, 0.4678, 0.0, 1.0, 1.0, 0.4678, 0.0, 1.0, 1.0, 0.4678, 0.0, 1.0, 1.0, 0.4678, 0.0, 1.0, 1.0, 0.4678, 0.0, 1.0, 1.0, 0.4678, 0.0, 1.0, 1.0, 0.4678, 0.0, 1.0, 1.0, 0.4678, 0.0, 1.0, 1.0, 0.4678, 0.0, 1.0, 1.0, 0.4678, 0.0, 1.0, 1.0, 0.4678, 0.0, 1.0, 1.0, 0.4678, 0.0, 1.0, 1.0, 0.4678, 0.0, 1.0, 1.0, 0.4678, 0.0, 1.0, 1.0, 0.4678, 0.0, 1.0, 1.0, 0.4678, 0.0, 1.0, 1.0, 0.4678, 0.0, 1.0, 1.0, 0.4678, 0.0, 1.0, 1.0, 0.4678, 0.0, 1.0, 1.0, 0.4678, 0.0, 1.0, 1.0, 0.4678, 0.0, 1.0, 1.0, 0.4678, 0.0, 1.0, 1.0, 0.4678, 0.0, 1.0, 1.0, 0.4678, 0.0, 1.0, 1.0, 0.4678, 0.0, 1.0, 1.0, 0.4678, 0.0, 1.0, 1.0, 0.4678, 0.0, 1.0, 1.0, 0.4678, 0.0, 1.0, 1.0, 0.4678, 0.0, 1.0, 1.0, 0.4678, 0.0, 1.0, 1.0, 0.4678, 0.0, 1.0, 1.0, 0.4678, 0.0, 1.0, 1.0, 0.4678, 0.0, 1.0, 1.0, 0.4678, 0.0, 1.0, 1.0, 0.4678, 0.0, 1.0, 1.0, 0.4678, 0.0, 1.0, 1.0, 0.4678, 0.0, 1.0, 1.0, 0.4678, 0.0, 1.0, 1.0, 0.4678, 0.0, 1.0, 1.0, 0.4678, 0.0, 1.0, 1.0, 0.4678, 0.0, 1.0, 1.0, 0.4678, 0.0, 1.0, 1.0, 0.4678, 0.0, 1.0, 1.0, 0.4678, 0.0, 1.0, 1.0, 0.4678, 0.0, 1.0, 1.0, 0.4678, 0.0, 1.0, 1.0, 0.4678, 0.0, 1.0, 1.0, 0.4678, 0.0, 1.0, 1.0, 0.4678, 0.0, 1.0, 1.0, 0.4678, 0.0, 1.0, 1.0, 0.4678, 0.0, 1.0, 1.0, 0.4678, 0.0, 1.0, 1.0, 0.4678, 0.0, 1.0, 1.0, 0.4678, 0.0, 1.0, 1.0, 0.4678, 0.0, 1.0, 1.0, 0.4678, 0.0, 1.0, 1.0, 0.4678, 0.0, 1.0, 1.0, 0.4678, 0.0, 1.0, 1.0, 0.4678, 0.0, 1.0, 1.0, 0.4678, 0.0, 1.0, 1.0, 0.4678, 0.0, 1.0, 1.0, 0.4678, 0.0, 1.0, 1.0, 0.4678, 0.0, 1.0, 1.0, 0.4678, 0.0, 1.0, 1.0, 0.4678, 0.0, 1.0, 1.0, 0.4678, 0.0, 1.0, 1.0, 0.4678, 0.0, 1.0, 1.0, 0.4678, 0.0, 1.0, 1.0, 0.4678, 0.0, 1.0, 1.0, 0.4678, 0.0, 1.0, 1.0, 0.4678, 0.0, 1.0, 1.0, 0.4678, 0.0, 1.0, 1.0, 0.4678, 0.0, 1.0, 1.0, 0.4678, 0.0, 1.0, 1.0, 0.4678, 0.0, 1.0, 1.0, 0.4678, 0.0, 1.0, 1.0, 0.4678, 0.0, 1.0, 1.0, 0.4678, 0.0, 1.0, 1.0, 0.4678, 0.0, 1.0, 1.0, 0.4678, 0.0, 1.0, 1.0, 0.4678, 0.0, 1.0, 1.0, 0.4678, 0.0, 1.0, 1.0, 0.4678, 0.0, 1.0, 1.0, 0.4678, 0.0, 1.0, 1.0, 0.4678, 0.0, 1.0, 1.0, 0.4678, 0.0, 1.0, 1.0, 0.4678, 0.0, 1.0, 1.0, 0.4678, 0.0, 1.0, 1.0, 0.4678, 0.0, 1.0, 1.0, 0.4678, 0.0, 1.0, 1.0, 0.4678, 0.0, 1.0, 1.0, 0.4678, 0.0, 1.0, 1.0, 0.4678, 0.0, 1.0, 1.0, 0.4678, 0.0, 1.0, 1.0, 0.4678, 0.0, 1.0, 1.0, 0.4678, 0.0, 1.0, 1.0, 0.4678, 0.0, 1.0, 1.0, 0.4678, 0.0, 1.0, 1.0, 0.4678, 0.0, 1.0, 1.0, 0.4678, 0.0, 1.0, 1.0, 0.4678, 0.0, 1.0, 1.0, 0.4678, 0.0, 1.0, 1.0, 0.4678, 0.0, 1.0, 1.0, 0.4678, 0.0, 1.0, 1.0, 0.4678, 0.0, 1.0, 1.0, 0.4678, 0.0, 1.0, 1.0, 0.4678, 0.0, 1.0, 1.0, 0.4678, 0.0, 1.0, 1.0, 0.4678, 0.0, 1.0, 1.0, 0.4678, 0.0, 1.0, 1.0, 0.4678, 0.0, 1.0, 1.0, 0.4678, 0.0, 1.0, 1.0, 0.4678, 0.0, 1.0, 1.0, 0.4678, 0.0, 1.0, 1.0, 0.4678, 0.0, 1.0, 1.0, 0.4678, 0.0, 1.0, 1.0, 0.4678, 0.0, 1.0, 1.0, 0.4678, 0.0, 1.0, 1.0, 0.4678, 0.0, 1.0, 1.0, 0.4678, 0.0, 1.0, 1.0, 0.4678, 0.0, 1.0, 1.0, 0.4678, 0.0, 1.0, 1.0, 0.4678, 0.0, 1.0])
me_cube_000.materials.append(mat_bruh_zzenv)
me_cube_000.materials.append(mat_oh)
me_cube_000.use_remesh_preserve_volume = False
me_cube_000.use_remesh_preserve_attributes = False
me_cube_000.use_mirror_vertex_groups = False
me_cube_000.use_paint_bone_selection = False
me_cube_000.use_paint_mask = True
me_cube_000.update()
me_cube_001 = bpy.data.meshes.new('Cube.001')
me_cube_001.from_pydata([(-1.0, -1.0, 0.0), (-1.0, -1.0, 2.0), (-1.0, -0.25, 0.0), (-1.0, -0.25, 2.0), (-0.25, -1.0, 0.0), (-0.25, -1.0, 2.0), (-0.25, -0.25, 0.0), (1.0, -1.0, 0.0), (1.0, -1.0, 2.0), (1.0, -0.25, 0.0), (1.0, -0.25, 2.0), (0.25, -1.0, 0.0), (0.25, -1.0, 2.0), (0.25, -0.25, 0.0), (-1.0, 1.0, 0.0), (-1.0, 1.0, 2.0), (-1.0, 0.25, 0.0), (-1.0, 0.25, 2.0), (-0.25, 1.0, 0.0), (-0.25, 1.0, 2.0), (-0.25, 0.25, 0.0), (1.0, 1.0, 0.0), (1.0, 1.0, 2.0), (1.0, 0.25, 0.0), (1.0, 0.25, 2.0), (0.25, 1.0, 0.0), (0.25, 1.0, 2.0), (0.25, 0.25, 0.0), (-1.25, -1.25, 1.784), (-1.25, -1.25, 2.084), (-1.25, -0.25, 1.784), (-1.25, -0.25, 2.084), (-0.25, -1.25, 1.784), (-0.25, -1.25, 2.084), (-0.25, -0.25, 1.784), (-0.25, -0.25, 2.084), (1.25, -1.25, 1.784), (1.25, -1.25, 2.084), (1.25, -0.25, 1.784), (1.25, -0.25, 2.084), (0.25, -1.25, 1.784), (0.25, -1.25, 2.084), (0.25, -0.25, 1.784), (0.25, -0.25, 2.084), (-1.25, 1.25, 1.784), (-1.25, 1.25, 2.084), (-1.25, 0.25, 1.784), (-1.25, 0.25, 2.084), (-0.25, 1.25, 1.784), (-0.25, 1.25, 2.084), (-0.25, 0.25, 1.784), (-0.25, 0.25, 2.084), (1.25, 1.25, 1.784), (1.25, 1.25, 2.084), (1.25, 0.25, 1.784), (1.25, 0.25, 2.084), (0.25, 1.25, 1.784), (0.25, 1.25, 2.084), (0.25, 0.25, 1.784), (0.25, 0.25, 2.084), (-0.5, -0.5, 0.4416), (-0.5, -0.5, 1.442), (-0.5, 0.5, 0.4416), (-0.5, 0.5, 1.442), (0.5, -0.5, 0.4416), (0.5, -0.5, 1.442), (0.5, 0.5, 0.4416), (0.5, 0.5, 1.442)], [], [(1, 2, 0), (5, 0, 4), (6, 0, 2), (1, 3, 2), (5, 1, 0), (6, 4, 0), (8, 7, 9), (12, 11, 7), (13, 9, 7), (8, 9, 10), (12, 7, 8), (13, 7, 11), (15, 14, 16), (19, 18, 14), (20, 16, 14), (15, 16, 17), (19, 14, 15), (20, 14, 18), (22, 23, 21), (26, 21, 25), (27, 21, 23), (22, 24, 23), (26, 22, 21), (27, 25, 21), (29, 30, 28), (33, 28, 32), (34, 28, 30), (31, 33, 35), (29, 31, 30), (33, 29, 28), (34, 32, 28), (31, 29, 33), (37, 36, 38), (41, 40, 36), (42, 38, 36), (39, 43, 41), (37, 38, 39), (41, 36, 37), (42, 36, 40), (39, 41, 37), (45, 44, 46), (49, 48, 44), (50, 46, 44), (47, 51, 49), (45, 46, 47), (49, 44, 45), (50, 44, 48), (47, 49, 45), (53, 54, 52), (57, 52, 56), (58, 52, 54), (55, 57, 59), (53, 55, 54), (57, 53, 52), (58, 56, 52), (55, 53, 57), (61, 62, 60), (63, 66, 62), (67, 64, 66), (65, 60, 64), (66, 60, 62), (63, 65, 67), (61, 63, 62), (63, 67, 66), (67, 65, 64), (65, 61, 60), (66, 64, 60), (63, 61, 65)])
me_cube_001.polygons.foreach_set('material_index', [0, 0, 0, 0, 0, 0, 0, 0, 0, 0, 0, 0, 0, 0, 0, 0, 0, 0, 0, 0, 0, 0, 0, 0, 0, 0, 0, 0, 0, 0, 0, 0, 0, 0, 0, 0, 0, 0, 0, 0, 0, 0, 0, 0, 0, 0, 0, 0, 0, 0, 0, 0, 0, 0, 0, 0, 1, 1, 1, 1, 1, 1, 1, 1, 1, 1, 1, 1])
_uv = me_cube_001.uv_layers.new(name='UVMap')
_uv.uv.foreach_set('vector', [-0.625, 1.021, 0.125, 0.02073, -0.625, 0.02073, 0.125, 1.021, -0.625, 0.02073, 0.125, 0.02073, 0.125, 0.3957, -0.625, 0.02073, -0.625, 0.3957, -0.625, 1.021, 0.125, 1.021, 0.125, 0.02073, 0.125, 1.021, -0.625, 1.021, -0.625, 0.02073, 0.125, 0.3957, 0.125, 0.02073, -0.625, 0.02073, -0.625, 1.021, -0.625, 0.02073, 0.125, 0.02073, 0.125, 1.021, 0.125, 0.02073, -0.625, 0.02073, 0.125, 0.3957, -0.625, 0.3957, -0.625, 0.02073, -0.625, 1.021, 0.125, 0.02073, 0.125, 1.021, 0.125, 1.021, -0.625, 0.02073, -0.625, 1.021, 0.125, 0.3957, -0.625, 0.02073, 0.125, 0.02073, -0.625, 1.021, -0.625, 0.02073, 0.125, 0.02073, 0.125, 1.021, 0.125, 0.02073, -0.625, 0.02073, 0.125, 0.3957, -0.625, 0.3957, -0.625, 0.02073, -0.625, 1.021, 0.125, 0.02073, 0.125, 1.021, 0.125, 1.021, -0.625, 0.02073, -0.625, 1.021, 0.125, 0.3957, -0.625, 0.02073, 0.125, 0.02073, -0.625, 1.021, 0.125, 0.02073, -0.625, 0.02073, 0.125, 1.021, -0.625, 0.02073, 0.125, 0.02073, 0.125, 0.3957, -0.625, 0.02073, -0.625, 0.3957, -0.625, 1.021, 0.125, 1.021, 0.125, 0.02073, 0.125, 1.021, -0.625, 1.021, -0.625, 0.02073, 0.125, 0.3957, 0.125, 0.02073, -0.625, 0.02073, 1.125, 1.063, 2.125, 0.9128, 1.125, 0.9128, 0.125, 1.063, -0.875, 0.9128, 0.125, 0.9128, 2.125, 0.3957, 1.125, -0.1043, 1.125, 0.3957, -0.875, 0.3957, 0.125, -0.1043, 0.125, 0.3957, 1.125, 1.063, 2.125, 1.063, 2.125, 0.9128, 0.125, 1.063, -0.875, 1.063, -0.875, 0.9128, 2.125, 0.3957, 2.125, -0.1043, 1.125, -0.1043, -0.875, 0.3957, -0.875, -0.1043, 0.125, -0.1043, 1.125, 1.063, 1.125, 0.9128, 2.125, 0.9128, 0.125, 1.063, 0.125, 0.9128, -0.875, 0.9128, 2.125, 0.3957, 1.125, 0.3957, 1.125, -0.1043, -0.875, 0.3957, 0.125, 0.3957, 0.125, -0.1043, 1.125, 1.063, 2.125, 0.9128, 2.125, 1.063, 0.125, 1.063, -0.875, 0.9128, -0.875, 1.063, 2.125, 0.3957, 1.125, -0.1043, 2.125, -0.1043, -0.875, 0.3957, 0.125, -0.1043, -0.875, -0.1043, 1.125, 1.063, 1.125, 0.9128, 2.125, 0.9128, 0.125, 1.063, 0.125, 0.9128, -0.875, 0.9128, 2.125, 0.3957, 1.125, 0.3957, 1.125, -0.1043, -0.875, 0.3957, 0.125, 0.3957, 0.125, -0.1043, 1.125, 1.063, 2.125, 0.9128, 2.125, 1.063, 0.125, 1.063, -0.875, 0.9128, -0.875, 1.063, 2.125, 0.3957, 1.125, -0.1043, 2.125, -0.1043, -0.875, 0.3957, 0.125, -0.1043, -0.875, -0.1043, 1.125, 1.063, 2.125, 0.9128, 1.125, 0.9128, 0.125, 1.063, -0.875, 0.9128, 0.125, 0.9128, 2.125, 0.3957, 1.125, -0.1043, 1.125, 0.3957, -0.875, 0.3957, 0.125, -0.1043, 0.125, 0.3957, 1.125, 1.063, 2.125, 1.063, 2.125, 0.9128, 0.125, 1.063, -0.875, 1.063, -0.875, 0.9128, 2.125, 0.3957, 2.125, -0.1043, 1.125, -0.1043, -0.875, 0.3957, -0.875, -0.1043, 0.125, -0.1043, 1.0, 1.0, 0.0, 0.0, 1.0, 0.0, 1.0, 1.0, 0.0, 0.0, 1.0, 0.0, 1.0, 1.0, 0.0, 0.0, 1.0, 0.0, 1.0, 1.0, 0.0, 0.0, 1.0, 0.0, 1.0, 1.0, 0.0, 0.0, 1.0, 0.0, 1.0, 1.0, 0.0, 0.0, 1.0, 0.0, 1.0, 1.0, 0.0, 1.0, 0.0, 0.0, 1.0, 1.0, 0.0, 1.0, 0.0, 0.0, 1.0, 1.0, 0.0, 1.0, 0.0, 0.0, 1.0, 1.0, 0.0, 1.0, 0.0, 0.0, 1.0, 1.0, 0.0, 1.0, 0.0, 0.0, 1.0, 1.0, 0.0, 1.0, 0.0, 0.0])
_ca = me_cube_001.color_attributes.new('Col', 'BYTE_COLOR', 'CORNER')
_ca.data.foreach_set('color', [1.0, 0.0, 0.0, 1.0, 1.0, 0.0, 0.0, 1.0, 1.0, 0.0, 0.0, 1.0, 1.0, 0.0, 0.0, 1.0, 1.0, 0.0, 0.0, 1.0, 1.0, 0.0, 0.0, 1.0, 1.0, 0.0, 0.0, 1.0, 1.0, 0.0, 0.0, 1.0, 1.0, 0.0, 0.0, 1.0, 1.0, 0.0, 0.0, 1.0, 1.0, 0.0, 0.0, 1.0, 1.0, 0.0, 0.0, 1.0, 1.0, 0.0, 0.0, 1.0, 1.0, 0.0, 0.0, 1.0, 1.0, 0.0, 0.0, 1.0, 1.0, 0.0, 0.0, 1.0, 1.0, 0.0, 0.0, 1.0, 1.0, 0.0, 0.0, 1.0, 1.0, 0.0, 0.0, 1.0, 1.0, 0.0, 0.0, 1.0, 1.0, 0.0, 0.0, 1.0, 1.0, 0.0, 0.0, 1.0, 1.0, 0.0, 0.0, 1.0, 1.0, 0.0, 0.0, 1.0, 1.0, 0.0, 0.0, 1.0, 1.0, 0.0, 0.0, 1.0, 1.0, 0.0, 0.0, 1.0, 1.0, 0.0, 0.0, 1.0, 1.0, 0.0, 0.0, 1.0, 1.0, 0.0, 0.0, 1.0, 1.0, 0.0, 0.0, 1.0, 1.0, 0.0, 0.0, 1.0, 1.0, 0.0, 0.0, 1.0, 1.0, 0.0, 0.0, 1.0, 1.0, 0.0, 0.0, 1.0, 1.0, 0.0, 0.0, 1.0, 1.0, 0.0, 0.0, 1.0, 1.0, 0.0, 0.0, 1.0, 1.0, 0.0, 0.0, 1.0, 1.0, 0.0, 0.0, 1.0, 1.0, 0.0, 0.0, 1.0, 1.0, 0.0, 0.0, 1.0, 1.0, 0.0, 0.0, 1.0, 1.0, 0.0, 0.0, 1.0, 1.0, 0.0, 0.0, 1.0, 1.0, 0.0, 0.0, 1.0, 1.0, 0.0, 0.0, 1.0, 1.0, 0.0, 0.0, 1.0, 1.0, 0.0, 0.0, 1.0, 1.0, 0.0, 0.0, 1.0, 1.0, 0.0, 0.0, 1.0, 1.0, 0.0, 0.0, 1.0, 1.0, 0.0, 0.0, 1.0, 1.0, 0.0, 0.0, 1.0, 1.0, 0.0, 0.0, 1.0, 1.0, 0.0, 0.0, 1.0, 1.0, 0.0, 0.0, 1.0, 1.0, 0.0, 0.0, 1.0, 1.0, 0.0, 0.0, 1.0, 1.0, 0.0, 0.0, 1.0, 1.0, 0.0, 0.0, 1.0, 1.0, 0.0, 0.0, 1.0, 1.0, 0.0, 0.0, 1.0, 1.0, 0.0, 0.0, 1.0, 1.0, 0.0, 0.0, 1.0, 1.0, 0.0, 0.0, 1.0, 1.0, 0.0, 0.0, 1.0, 1.0, 0.0, 0.0, 1.0, 1.0, 0.0, 0.0, 1.0, 1.0, 0.0, 0.0, 1.0, 1.0, 0.0, 0.0, 1.0, 1.0, 0.0, 0.0, 1.0, 1.0, 0.0, 0.0, 1.0, 1.0, 0.0, 0.0, 1.0, 1.0, 0.0, 0.0, 1.0, 1.0, 0.0, 0.0, 1.0, 1.0, 0.0, 0.0, 1.0, 1.0, 0.0, 0.0, 1.0, 1.0, 0.0, 0.0, 1.0, 1.0, 0.0, 0.0, 1.0, 1.0, 0.0, 0.0, 1.0, 1.0, 0.0, 0.0, 1.0, 1.0, 0.0, 0.0, 1.0, 1.0, 0.0, 0.0, 1.0, 1.0, 0.0, 0.0, 1.0, 1.0, 0.0, 0.0, 1.0, 1.0, 0.0, 0.0, 1.0, 1.0, 0.0, 0.0, 1.0, 1.0, 0.0, 0.0, 1.0, 1.0, 0.0, 0.0, 1.0, 1.0, 0.0, 0.0, 1.0, 1.0, 0.0, 0.0, 1.0, 1.0, 0.0, 0.0, 1.0, 1.0, 0.0, 0.0, 1.0, 1.0, 0.0, 0.0, 1.0, 1.0, 0.0, 0.0, 1.0, 1.0, 0.0, 0.0, 1.0, 1.0, 0.0, 0.0, 1.0, 1.0, 0.0, 0.0, 1.0, 1.0, 0.0, 0.0, 1.0, 1.0, 0.0, 0.0, 1.0, 1.0, 0.0, 0.0, 1.0, 1.0, 0.0, 0.0, 1.0, 1.0, 0.0, 0.0, 1.0, 1.0, 0.0, 0.0, 1.0, 1.0, 0.0, 0.0, 1.0, 1.0, 0.0, 0.0, 1.0, 1.0, 0.0, 0.0, 1.0, 1.0, 0.0, 0.0, 1.0, 1.0, 0.0, 0.0, 1.0, 1.0, 0.0, 0.0, 1.0, 1.0, 0.0, 0.0, 1.0, 1.0, 0.0, 0.0, 1.0, 1.0, 0.0, 0.0, 1.0, 1.0, 0.0, 0.0, 1.0, 1.0, 0.0, 0.0, 1.0, 1.0, 0.0, 0.0, 1.0, 1.0, 0.0, 0.0, 1.0, 1.0, 0.0, 0.0, 1.0, 1.0, 0.0, 0.0, 1.0, 1.0, 0.0, 0.0, 1.0, 1.0, 0.0, 0.0, 1.0, 1.0, 0.0, 0.0, 1.0, 1.0, 0.0, 0.0, 1.0, 1.0, 0.0, 0.0, 1.0, 1.0, 0.0, 0.0, 1.0, 1.0, 0.0, 0.0, 1.0, 1.0, 0.0, 0.0, 1.0, 1.0, 0.0, 0.0, 1.0, 1.0, 0.0, 0.0, 1.0, 1.0, 0.0, 0.0, 1.0, 1.0, 0.0, 0.0, 1.0, 1.0, 0.0, 0.0, 1.0, 1.0, 0.0, 0.0, 1.0, 1.0, 0.0, 0.0, 1.0, 1.0, 0.0, 0.0, 1.0, 1.0, 0.0, 0.0, 1.0, 1.0, 0.0, 0.0, 1.0, 1.0, 0.0, 0.0, 1.0, 1.0, 0.0, 0.0, 1.0, 1.0, 0.0, 0.0, 1.0, 1.0, 0.0, 0.0, 1.0, 1.0, 0.0, 0.0, 1.0, 1.0, 0.0, 0.0, 1.0, 1.0, 0.0, 0.0, 1.0, 1.0, 0.0, 0.0, 1.0, 1.0, 0.0, 0.0, 1.0, 1.0, 0.0, 0.0, 1.0, 1.0, 0.0, 0.0, 1.0, 1.0, 0.0, 0.0, 1.0, 1.0, 0.0, 0.0, 1.0, 1.0, 0.0, 0.0, 1.0, 1.0, 0.0, 0.0, 1.0, 1.0, 0.0, 0.0, 1.0, 1.0, 0.0, 0.0, 1.0, 1.0, 0.0, 0.0, 1.0, 1.0, 0.0, 0.0, 1.0, 1.0, 0.0, 0.0, 1.0, 1.0, 0.0, 0.0, 1.0, 1.0, 0.0, 0.0, 1.0, 1.0, 0.0, 0.0, 1.0, 1.0, 0.0, 0.0, 1.0, 1.0, 0.0, 0.0, 1.0, 1.0, 0.0, 0.0, 1.0, 1.0, 0.0, 0.0, 1.0, 1.0, 0.0, 0.0, 1.0, 1.0, 0.0, 0.0, 1.0, 1.0, 0.0, 0.0, 1.0, 1.0, 1.0, 1.0, 1.0, 1.0, 1.0, 1.0, 1.0, 1.0, 1.0, 1.0, 1.0, 1.0, 1.0, 1.0, 1.0, 1.0, 1.0, 1.0, 1.0, 1.0, 1.0, 1.0, 1.0, 1.0, 1.0, 1.0, 1.0, 1.0, 1.0, 1.0, 1.0, 1.0, 1.0, 1.0, 1.0, 1.0, 1.0, 1.0, 1.0, 1.0, 1.0, 1.0, 1.0, 1.0, 1.0, 1.0, 1.0, 1.0, 1.0, 1.0, 1.0, 1.0, 1.0, 1.0, 1.0, 1.0, 1.0, 1.0, 1.0, 1.0, 1.0, 1.0, 1.0, 1.0, 1.0, 1.0, 1.0, 1.0, 1.0, 1.0, 1.0, 1.0, 1.0, 1.0, 1.0, 1.0, 1.0, 1.0, 1.0, 1.0, 1.0, 1.0, 1.0, 1.0, 1.0, 1.0, 1.0, 1.0, 1.0, 1.0, 1.0, 1.0, 1.0, 1.0, 1.0, 1.0, 1.0, 1.0, 1.0, 1.0, 1.0, 1.0, 1.0, 1.0, 1.0, 1.0, 1.0, 1.0, 1.0, 1.0, 1.0, 1.0, 1.0, 1.0, 1.0, 1.0, 1.0, 1.0, 1.0, 1.0, 1.0, 1.0, 1.0, 1.0, 1.0, 1.0, 1.0, 1.0, 1.0, 1.0, 1.0, 1.0, 1.0, 1.0, 1.0, 1.0, 1.0, 1.0, 1.0, 1.0, 1.0, 1.0, 1.0])
me_cube_001.materials.append(mat_bruh_zzenv)
me_cube_001.materials.append(mat_oh)
me_cube_001.use_remesh_preserve_volume = False
me_cube_001.use_remesh_preserve_attributes = False
me_cube_001.use_mirror_vertex_groups = False
me_cube_001.use_paint_bone_selection = False
me_cube_001.use_paint_mask = True
me_cube_001.update()

# ---- objects
ob_bowultima = bpy.data.objects.new('BowUltima', me_cube_000)
ob_presentultima = bpy.data.objects.new('PresentUltima', me_cube_001)

# ---- transforms, parenting, visibility, modifiers, constraints
ob_bowultima.location = (0.0, 0.0, 0.0)
ob_bowultima.lineart.crease_threshold = 0.0
ob_presentultima.location = (0.0, 0.0, 0.0)
ob_presentultima.lineart.crease_threshold = 0.0

# ---- collection membership
col_collection_1.objects.link(ob_bowultima)
col_collection_1.objects.link(ob_presentultima)

# ---- scene / render settings (as saved in the file)
scene.frame_start = 1; scene.frame_end = 250; scene.frame_set(0)
scene.render.engine = 'BLENDER_EEVEE_NEXT'
scene.render.resolution_percentage = 50
scene.render.dither_intensity = 0.0
scene.cycles.use_denoising = False
scene.cycles.samples = 128
scene.cycles.sampling_pattern = 'TABULATED_SOBOL'
scene.cycles.use_adaptive_sampling = False
scene.cycles.use_light_tree = False
scene.cycles.blur_glossy = 0.0
scene.cycles.sample_clamp_indirect = 0.0
scene.view_settings.view_transform = 'Standard'
bpy.context.view_layer.update()

# ---- added for rendering (the .blend has no active camera and no usable light): camera, sun
cam_auto = bpy.data.cameras.new('AutoCamera')
cam_auto.lens = 50.0
cam_auto.sensor_width = 36.0
cam_auto.clip_end = 1000.0
ob_auto_camera = bpy.data.objects.new('AutoCamera', cam_auto)
scene.collection.objects.link(ob_auto_camera)
ob_auto_camera.location = (4.17833, -5.01399, 4.74751)
ob_auto_camera.rotation_euler = (1.09748, -7.21219e-08, 0.694738)
scene.camera = ob_auto_camera
light_auto_sun = bpy.data.lights.new('AutoSun', 'SUN')
light_auto_sun.energy = 3.0
light_auto_sun.angle = 0.0523599
ob_auto_sun = bpy.data.objects.new('AutoSun', light_auto_sun)
scene.collection.objects.link(ob_auto_sun)
ob_auto_sun.rotation_euler = (0.872665, 0.174533, 0.523599)
bpy.context.view_layer.update()
